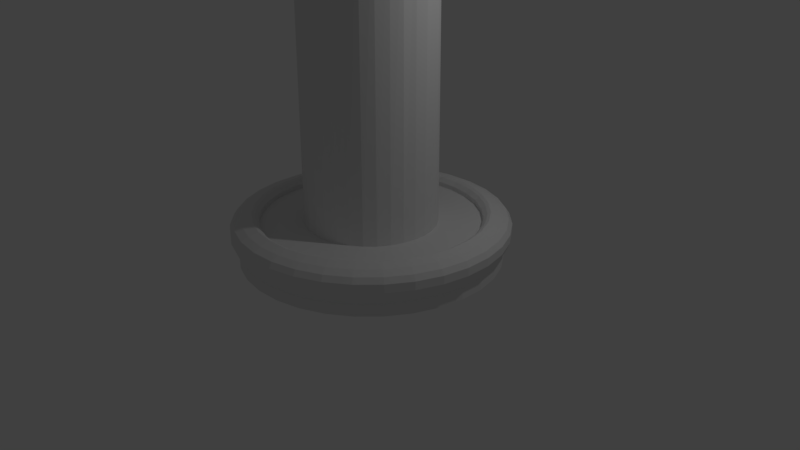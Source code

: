 # Source: Candle.blend  (saved by Blender 2.79.0; exported with 4.5.12 LTS)
import bpy
from mathutils import Matrix  # noqa: F401  (used for matrix-valued properties, if any)

bpy.ops.wm.read_factory_settings(use_empty=True)
scene = bpy.context.scene
scene.name = 'Scene'

# ---- collections
col_collection_1 = bpy.data.collections.new('Collection 1'); scene.collection.children.link(col_collection_1)

# ---- materials (node trees are filled in below, after node groups)
mat_plate = bpy.data.materials.new('Plate')
mat_plate.alpha_threshold = 0.0
mat_plate.roughness = 0.5
mat_candle = bpy.data.materials.new('Candle')
mat_candle.alpha_threshold = 0.0
mat_candle.roughness = 0.5
mat_string = bpy.data.materials.new('String')
mat_string.alpha_threshold = 0.0
mat_string.roughness = 0.5

# ---- material node trees
mat_plate.use_nodes = True; mat_plate.node_tree.nodes.clear()
_N = mat_plate.node_tree.nodes; _L = mat_plate.node_tree.links
n0 = _N.new('ShaderNodeOutputMaterial'); n0.name = 'Material Output'; n0.location = (300, 300)
n1 = _N.new('ShaderNodeBsdfDiffuse'); n1.name = 'Diffuse BSDF'; n1.location = (10, 300)
_L.new(n1.outputs[0], n0.inputs[0])
n0.is_active_output = True
mat_candle.use_nodes = True; mat_candle.node_tree.nodes.clear()
_N = mat_candle.node_tree.nodes; _L = mat_candle.node_tree.links
n0 = _N.new('ShaderNodeOutputMaterial'); n0.name = 'Material Output'; n0.location = (300, 300)
n1 = _N.new('ShaderNodeBsdfDiffuse'); n1.name = 'Diffuse BSDF'; n1.location = (10, 300)
_L.new(n1.outputs[0], n0.inputs[0])
n0.is_active_output = True
mat_string.use_nodes = True; mat_string.node_tree.nodes.clear()
_N = mat_string.node_tree.nodes; _L = mat_string.node_tree.links
n0 = _N.new('ShaderNodeOutputMaterial'); n0.name = 'Material Output'; n0.location = (300, 300)
n1 = _N.new('ShaderNodeBsdfDiffuse'); n1.name = 'Diffuse BSDF'; n1.location = (10, 300)
_L.new(n1.outputs[0], n0.inputs[0])
n0.is_active_output = True

# ---- world
world_world = bpy.data.worlds.new('World'); scene.world = world_world
world_world.color = (0.05088, 0.05088, 0.05088)
world_world.use_sun_shadow = False
world_world.sun_shadow_jitter_overblur = 0.0
world_world.cycles.sampling_method = 'MANUAL'

# ---- cameras
cam_camera = bpy.data.cameras.new('Camera')
cam_camera.clip_end = 100.0
cam_camera.lens = 35.0
cam_camera.sensor_width = 32.0
cam_camera.sensor_height = 18.0
cam_camera.ortho_scale = 7.314
cam_camera.dof.focus_distance = 0.0

# ---- lights
light_lamp = bpy.data.lights.new('Lamp', 'POINT')
light_lamp.transmission_factor = 0.0
light_lamp.cutoff_distance = 30.0
light_lamp.energy = 100.0
light_lamp.shadow_buffer_clip_start = 1.001
light_lamp.shadow_soft_size = 0.1
light_lamp.shadow_maximum_resolution = 0.006
light_lamp.use_absolute_resolution = True

# ---- meshes
me_cylinder = bpy.data.meshes.new('Cylinder')
me_cylinder.from_pydata([(0.0, 2.0, 0.0), (0.0, 2.0, 0.1915), (0.3902, 1.962, 0.0), (0.3902, 1.962, 0.1915), (0.7654, 1.848, 0.0), (0.7654, 1.848, 0.1915), (1.111, 1.663, 0.0), (1.111, 1.663, 0.1915), (1.414, 1.414, 0.0), (1.414, 1.414, 0.1915), (1.663, 1.111, 0.0), (1.663, 1.111, 0.1915), (1.848, 0.7654, 0.0), (1.848, 0.7654, 0.1915), (1.962, 0.3902, 0.0), (1.962, 0.3902, 0.1915), (2.0, 1.51e-07, 0.0), (2.0, 1.51e-07, 0.1915), (1.962, -0.3902, 0.0), (1.962, -0.3902, 0.1915), (1.848, -0.7654, 0.0), (1.848, -0.7654, 0.1915), (1.663, -1.111, 0.0), (1.663, -1.111, 0.1915), (1.414, -1.414, 0.0), (1.414, -1.414, 0.1915), (1.111, -1.663, 0.0), (1.111, -1.663, 0.1915), (0.7654, -1.848, 0.0), (0.7654, -1.848, 0.1915), (0.3902, -1.962, 0.0), (0.3902, -1.962, 0.1915), (-6.517e-07, -2.0, 0.0), (-6.517e-07, -2.0, 0.1915), (-0.3902, -1.962, 0.0), (-0.3902, -1.962, 0.1915), (-0.7654, -1.848, 0.0), (-0.7654, -1.848, 0.1915), (-1.111, -1.663, 0.0), (-1.111, -1.663, 0.1915), (-1.414, -1.414, 0.0), (-1.414, -1.414, 0.1915), (-1.663, -1.111, 0.0), (-1.663, -1.111, 0.1915), (-1.848, -0.7654, 0.0), (-1.848, -0.7654, 0.1915), (-1.962, -0.3902, 0.0), (-1.962, -0.3902, 0.1915), (-2.0, 1.931e-06, 0.0), (-2.0, 1.931e-06, 0.1915), (-1.962, 0.3902, 0.0), (-1.962, 0.3902, 0.1915), (-1.848, 0.7654, 0.0), (-1.848, 0.7654, 0.1915), (-1.663, 1.111, 0.0), (-1.663, 1.111, 0.1915), (-1.414, 1.414, 0.0), (-1.414, 1.414, 0.1915), (-1.111, 1.663, 0.0), (-1.111, 1.663, 0.1915), (-0.7654, 1.848, 0.0), (-0.7654, 1.848, 0.1915), (-0.3902, 1.962, 0.0), (-0.3902, 1.962, 0.1915), (0.4013, 2.018, 0.2866), (-6.468e-09, 2.057, 0.2866), (0.7872, 1.901, 0.2866), (1.143, 1.71, 0.2866), (1.455, 1.455, 0.2866), (1.71, 1.143, 0.2866), (1.901, 0.7872, 0.2866), (2.018, 0.4013, 0.2866), (2.057, 1.39e-07, 0.2866), (2.018, -0.4013, 0.2866), (1.901, -0.7872, 0.2866), (1.71, -1.143, 0.2866), (1.455, -1.455, 0.2866), (1.143, -1.71, 0.2866), (0.7872, -1.901, 0.2866), (0.4013, -2.018, 0.2866), (-6.768e-07, -2.057, 0.2866), (-0.4013, -2.018, 0.2866), (-0.7872, -1.901, 0.2866), (-1.143, -1.71, 0.2866), (-1.455, -1.455, 0.2866), (-1.71, -1.143, 0.2866), (-1.901, -0.7872, 0.2866), (-2.018, -0.4013, 0.2866), (-2.057, 1.97e-06, 0.2866), (-2.018, 0.4013, 0.2866), (-1.901, 0.7872, 0.2866), (-1.71, 1.143, 0.2866), (-1.455, 1.455, 0.2866), (-1.143, 1.71, 0.2866), (-0.7872, 1.901, 0.2866), (-0.4013, 2.018, 0.2866), (0.4106, 2.064, 0.4054), (-1.224e-08, 2.105, 0.4054), (0.8054, 1.944, 0.4054), (1.169, 1.75, 0.4054), (1.488, 1.488, 0.4054), (1.75, 1.169, 0.4054), (1.944, 0.8054, 0.4054), (2.064, 0.4106, 0.4054), (2.105, 1.279e-07, 0.4054), (2.064, -0.4106, 0.4054), (1.944, -0.8054, 0.4054), (1.75, -1.169, 0.4054), (1.488, -1.488, 0.4054), (1.169, -1.75, 0.4054), (0.8054, -1.944, 0.4054), (0.4106, -2.064, 0.4054), (-6.98e-07, -2.105, 0.4054), (-0.4106, -2.064, 0.4054), (-0.8054, -1.944, 0.4054), (-1.169, -1.75, 0.4054), (-1.488, -1.488, 0.4054), (-1.75, -1.169, 0.4054), (-1.944, -0.8054, 0.4054), (-2.064, -0.4106, 0.4054), (-2.105, 2.001e-06, 0.4054), (-2.064, 0.4106, 0.4054), (-1.944, 0.8054, 0.4054), (-1.75, 1.169, 0.4054), (-1.488, 1.488, 0.4054), (-1.169, 1.75, 0.4054), (-0.8054, 1.944, 0.4054), (-0.4106, 2.064, 0.4054), (0.4106, 2.064, 0.5322), (-1.32e-08, 2.105, 0.5322), (0.8054, 1.944, 0.5322), (1.169, 1.75, 0.5322), (1.488, 1.488, 0.5322), (1.75, 1.169, 0.5322), (1.944, 0.8054, 0.5322), (2.064, 0.4106, 0.5322), (2.105, 1.279e-07, 0.5322), (2.064, -0.4106, 0.5322), (1.944, -0.8054, 0.5322), (1.75, -1.169, 0.5322), (1.488, -1.488, 0.5322), (1.169, -1.75, 0.5322), (0.8054, -1.944, 0.5322), (0.4106, -2.064, 0.5322), (-6.99e-07, -2.105, 0.5322), (-0.4106, -2.064, 0.5322), (-0.8054, -1.944, 0.5322), (-1.169, -1.75, 0.5322), (-1.488, -1.488, 0.5322), (-1.75, -1.169, 0.5322), (-1.944, -0.8054, 0.5322), (-2.064, -0.4106, 0.5322), (-2.105, 2.001e-06, 0.5322), (-2.064, 0.4106, 0.5322), (-1.944, 0.8054, 0.5322), (-1.75, 1.169, 0.5322), (-1.488, 1.488, 0.5322), (-1.169, 1.75, 0.5322), (-0.8054, 1.944, 0.5322), (-0.4106, 2.064, 0.5322), (0.3998, 2.01, 0.6114), (-5.888e-09, 2.05, 0.6114), (0.7843, 1.894, 0.6114), (1.139, 1.704, 0.6114), (1.449, 1.449, 0.6114), (1.704, 1.139, 0.6114), (1.894, 0.7843, 0.6114), (2.01, 0.3998, 0.6114), (2.05, 1.412e-07, 0.6114), (2.01, -0.3998, 0.6114), (1.894, -0.7843, 0.6114), (1.704, -1.139, 0.6114), (1.449, -1.449, 0.6114), (1.139, -1.704, 0.6114), (0.7843, -1.894, 0.6114), (0.3998, -2.01, 0.6114), (-6.737e-07, -2.05, 0.6114), (-0.3999, -2.01, 0.6114), (-0.7843, -1.894, 0.6114), (-1.139, -1.704, 0.6114), (-1.449, -1.449, 0.6114), (-1.704, -1.139, 0.6114), (-1.894, -0.7843, 0.6114), (-2.01, -0.3998, 0.6114), (-2.05, 1.965e-06, 0.6114), (-2.01, 0.3999, 0.6114), (-1.894, 0.7843, 0.6114), (-1.704, 1.139, 0.6114), (-1.449, 1.449, 0.6114), (-1.139, 1.704, 0.6114), (-0.7843, 1.894, 0.6114), (-0.3998, 2.01, 0.6114), (0.3779, 1.9, 0.6669), (8.257e-10, 1.937, 0.6669), (0.7413, 1.79, 0.6669), (1.076, 1.611, 0.6669), (1.37, 1.37, 0.6669), (1.611, 1.076, 0.6669), (1.79, 0.7413, 0.6669), (1.9, 0.3779, 0.6669), (1.937, 1.641e-07, 0.6669), (1.9, -0.3779, 0.6669), (1.79, -0.7413, 0.6669), (1.611, -1.076, 0.6669), (1.37, -1.37, 0.6669), (1.076, -1.611, 0.6669), (0.7413, -1.79, 0.6669), (0.3779, -1.9, 0.6669), (-6.304e-07, -1.937, 0.6669), (-0.3779, -1.9, 0.6669), (-0.7413, -1.79, 0.6669), (-1.076, -1.611, 0.6669), (-1.37, -1.37, 0.6669), (-1.611, -1.076, 0.6669), (-1.79, -0.7413, 0.6669), (-1.9, -0.3779, 0.6669), (-1.937, 1.888e-06, 0.6669), (-1.9, 0.3779, 0.6669), (-1.79, 0.7413, 0.6669), (-1.611, 1.076, 0.6669), (-1.37, 1.37, 0.6669), (-1.076, 1.611, 0.6669), (-0.7413, 1.79, 0.6669), (-0.3779, 1.9, 0.6669), (0.3474, 1.746, 0.7065), (1.589e-08, 1.781, 0.7065), (0.6814, 1.645, 0.7065), (0.9892, 1.48, 0.7065), (1.259, 1.259, 0.7065), (1.48, 0.9892, 0.7065), (1.645, 0.6814, 0.7065), (1.746, 0.3474, 0.7065), (1.781, 2.035e-07, 0.7065), (1.746, -0.3474, 0.7065), (1.645, -0.6814, 0.7065), (1.48, -0.9892, 0.7065), (1.259, -1.259, 0.7065), (0.9892, -1.48, 0.7065), (0.6814, -1.645, 0.7065), (0.3474, -1.746, 0.7065), (-5.643e-07, -1.781, 0.7065), (-0.3474, -1.746, 0.7065), (-0.6814, -1.645, 0.7065), (-0.9892, -1.48, 0.7065), (-1.259, -1.259, 0.7065), (-1.48, -0.9892, 0.7065), (-1.645, -0.6814, 0.7065), (-1.746, -0.3474, 0.7065), (-1.781, 1.788e-06, 0.7065), (-1.746, 0.3474, 0.7065), (-1.645, 0.6814, 0.7065), (-1.48, 0.9892, 0.7065), (-1.259, 1.259, 0.7065), (-0.9892, 1.48, 0.7065), (-0.6814, 1.645, 0.7065), (-0.3474, 1.746, 0.7065), (0.3377, 1.698, 0.681), (1.927e-08, 1.731, 0.681), (0.6625, 1.599, 0.681), (0.9618, 1.439, 0.681), (1.224, 1.224, 0.681), (1.439, 0.9618, 0.681), (1.599, 0.6625, 0.681), (1.698, 0.3377, 0.681), (1.731, 2.15e-07, 0.681), (1.698, -0.3377, 0.681), (1.599, -0.6625, 0.681), (1.439, -0.9618, 0.681), (1.224, -1.224, 0.681), (0.9618, -1.439, 0.681), (0.6625, -1.599, 0.681), (0.3377, -1.698, 0.681), (-5.448e-07, -1.731, 0.681), (-0.3377, -1.698, 0.681), (-0.6625, -1.599, 0.681), (-0.9618, -1.439, 0.681), (-1.224, -1.224, 0.681), (-1.439, -0.9618, 0.681), (-1.599, -0.6625, 0.681), (-1.698, -0.3377, 0.681), (-1.731, 1.756e-06, 0.681), (-1.698, 0.3377, 0.681), (-1.599, 0.6625, 0.681), (-1.439, 0.9618, 0.681), (-1.224, 1.224, 0.681), (-0.9618, 1.439, 0.681), (-0.6625, 1.599, 0.681), (-0.3377, 1.698, 0.681), (0.3266, 1.642, 0.6176), (2.626e-08, 1.674, 0.6176), (0.6407, 1.547, 0.6176), (0.9301, 1.392, 0.6176), (1.184, 1.184, 0.6176), (1.392, 0.9301, 0.6176), (1.547, 0.6407, 0.6176), (1.642, 0.3266, 0.6176), (1.674, 2.296e-07, 0.6176), (1.642, -0.3266, 0.6176), (1.547, -0.6407, 0.6176), (1.392, -0.9301, 0.6176), (1.184, -1.184, 0.6176), (0.9301, -1.392, 0.6176), (0.6407, -1.547, 0.6176), (0.3266, -1.642, 0.6176), (-5.192e-07, -1.674, 0.6176), (-0.3266, -1.642, 0.6176), (-0.6407, -1.547, 0.6176), (-0.9301, -1.392, 0.6176), (-1.184, -1.184, 0.6176), (-1.392, -0.9301, 0.6176), (-1.547, -0.6407, 0.6176), (-1.642, -0.3266, 0.6176), (-1.674, 1.72e-06, 0.6176), (-1.642, 0.3266, 0.6176), (-1.547, 0.6407, 0.6176), (-1.392, 0.9301, 0.6176), (-1.184, 1.184, 0.6176), (-0.9301, 1.392, 0.6176), (-0.6407, 1.547, 0.6176), (-0.3266, 1.642, 0.6176), (0.3266, 1.642, 0.5463), (2.516e-08, 1.674, 0.5463), (0.6407, 1.547, 0.5463), (0.9301, 1.392, 0.5463), (1.184, 1.184, 0.5463), (1.392, 0.9301, 0.5463), (1.547, 0.6407, 0.5463), (1.642, 0.3266, 0.5463), (1.674, 2.296e-07, 0.5463), (1.642, -0.3266, 0.5463), (1.547, -0.6407, 0.5463), (1.392, -0.9301, 0.5463), (1.184, -1.184, 0.5463), (0.9301, -1.392, 0.5463), (0.6407, -1.547, 0.5463), (0.3266, -1.642, 0.5463), (-5.203e-07, -1.674, 0.5463), (-0.3266, -1.642, 0.5463), (-0.6407, -1.547, 0.5463), (-0.9301, -1.392, 0.5463), (-1.184, -1.184, 0.5463), (-1.392, -0.9301, 0.5463), (-1.547, -0.6407, 0.5463), (-1.642, -0.3266, 0.5463), (-1.674, 1.72e-06, 0.5463), (-1.642, 0.3266, 0.5463), (-1.547, 0.6407, 0.5463), (-1.392, 0.9301, 0.5463), (-1.184, 1.184, 0.5463), (-0.9301, 1.392, 0.5463), (-0.6407, 1.547, 0.5463), (-0.3266, 1.642, 0.5463), (0.1962, 0.9861, 0.5463), (9.063e-08, 1.005, 0.5463), (0.3848, 0.9289, 0.5463), (0.5586, 0.836, 0.5463), (0.711, 0.711, 0.5463), (0.836, 0.5586, 0.5463), (0.9289, 0.3848, 0.5463), (0.9861, 0.1962, 0.5463), (1.005, 3.938e-07, 0.5463), (0.9861, -0.1962, 0.5463), (0.9289, -0.3848, 0.5463), (0.836, -0.5586, 0.5463), (0.711, -0.711, 0.5463), (0.5586, -0.836, 0.5463), (0.3848, -0.9289, 0.5463), (0.1962, -0.9861, 0.5463), (-2.37e-07, -1.005, 0.5463), (-0.1962, -0.9861, 0.5463), (-0.3848, -0.9289, 0.5463), (-0.5586, -0.836, 0.5463), (-0.711, -0.711, 0.5463), (-0.836, -0.5586, 0.5463), (-0.9289, -0.3848, 0.5463), (-0.9861, -0.1962, 0.5463), (-1.005, 1.289e-06, 0.5463), (-0.9861, 0.1962, 0.5463), (-0.9289, 0.3848, 0.5463), (-0.836, 0.5586, 0.5463), (-0.711, 0.711, 0.5463), (-0.5586, 0.836, 0.5463), (-0.3848, 0.9289, 0.5463), (-0.1962, 0.9861, 0.5463), (0.2118, 0.9652, 5.905), (0.01122, 0.9727, 5.915), (0.3912, 0.9135, 5.901), (0.5408, 0.8481, 5.904), (0.6772, 0.7195, 5.904), (0.7957, 0.5513, 5.912), (0.8994, 0.3782, 5.896), (0.9722, 0.1953, 5.911), (1.006, 0.003783, 5.88), (0.983, -0.2025, 5.697), (0.9317, -0.4036, 5.58), (0.8399, -0.5598, 5.547), (0.7134, -0.7079, 5.582), (0.5574, -0.8273, 5.709), (0.372, -0.9158, 5.892), (0.1897, -0.9953, 5.893), (0.006787, -1.022, 5.898), (-0.18, -0.9904, 5.916), (-0.3866, -0.928, 5.911), (-0.5643, -0.8333, 5.708), (-0.703, -0.7015, 5.568), (-0.8262, -0.5475, 4.575), (-0.9157, -0.3769, 4.58), (-0.9629, -0.2087, 5.677), (-0.9758, -0.02576, 5.849), (-0.9755, 0.1848, 5.919), (-0.9286, 0.3752, 5.92), (-0.8467, 0.5403, 5.922), (-0.7081, 0.6908, 5.921), (-0.5363, 0.8223, 5.919), (-0.3715, 0.9114, 5.909), (-0.1948, 0.9539, 5.903), (0.2208, 0.9703, 7.383), (0.02324, 0.9943, 7.395), (0.3907, 0.9117, 7.384), (0.5504, 0.8423, 7.394), (0.6891, 0.7094, 7.396), (0.8043, 0.5473, 7.393), (0.9038, 0.3717, 7.377), (0.9717, 0.1911, 7.387), (0.9891, 0.006112, 7.383), (0.9737, -0.191, 7.388), (0.8995, -0.3668, 7.361), (0.8084, -0.5335, 7.368), (0.7211, -0.702, 7.419), (0.5539, -0.8213, 7.426), (0.3565, -0.9069, 7.411), (0.1784, -0.9758, 7.412), (0.007446, -1.007, 7.408), (-0.1625, -0.9811, 7.417), (-0.354, -0.922, 7.424), (-0.5434, -0.8305, 7.418), (-0.6857, -0.7108, 7.387), (-0.7493, -0.6366, 7.34), (-0.9321, -0.2906, 7.364), (-0.9537, -0.1927, 7.392), (-0.968, -0.007298, 7.382), (-0.9732, 0.1933, 7.399), (-0.9209, 0.3767, 7.396), (-0.8305, 0.5412, 7.388), (-0.6929, 0.685, 7.399), (-0.5213, 0.8221, 7.413), (-0.3494, 0.9164, 7.396), (-0.1737, 0.9663, 7.383), (0.2063, 0.9132, 7.614), (0.0003099, 0.9443, 7.618), (0.3742, 0.8712, 7.614), (0.5366, 0.8089, 7.608), (0.6783, 0.6838, 7.624), (0.801, 0.5391, 7.618), (0.8864, 0.3667, 7.596), (0.94, 0.1781, 7.592), (0.9589, 0.004702, 7.617), (0.9262, -0.1871, 7.622), (0.8428, -0.3526, 7.629), (0.76, -0.5006, 7.63), (0.6528, -0.6558, 7.63), (0.5045, -0.7786, 7.642), (0.3458, -0.8703, 7.631), (0.1866, -0.9223, 7.631), (0.006729, -0.9591, 7.617), (-0.1631, -0.9358, 7.619), (-0.3268, -0.8731, 7.631), (-0.5125, -0.7913, 7.623), (-0.6762, -0.6852, 7.603), (-0.7564, -0.5197, 7.604), (-0.8349, -0.3567, 7.61), (-0.9006, -0.2106, 7.625), (-0.9261, -0.01567, 7.626), (-0.9177, 0.1885, 7.622), (-0.8681, 0.3708, 7.618), (-0.7797, 0.545, 7.613), (-0.6578, 0.6763, 7.626), (-0.5152, 0.7905, 7.629), (-0.352, 0.8768, 7.621), (-0.1845, 0.9228, 7.615), (0.177, 0.7958, 7.674), (-0.01171, 0.825, 7.67), (0.3292, 0.7575, 7.672), (0.4669, 0.7018, 7.649), (0.5987, 0.5866, 7.671), (0.7095, 0.4551, 7.681), (0.7862, 0.3192, 7.669), (0.8393, 0.1673, 7.658), (0.8451, 0.01257, 7.666), (0.8213, -0.155, 7.67), (0.7636, -0.3275, 7.688), (0.6821, -0.4634, 7.676), (0.5787, -0.5904, 7.661), (0.46, -0.701, 7.663), (0.3374, -0.78, 7.665), (0.1866, -0.8152, 7.68), (-0.006302, -0.8473, 7.669), (-0.1708, -0.8503, 7.659), (-0.3151, -0.8097, 7.67), (-0.4586, -0.7328, 7.669), (-0.5974, -0.6127, 7.655), (-0.7184, -0.4766, 7.669), (-0.7853, -0.3249, 7.669), (-0.8202, -0.1778, 7.671), (-0.8375, -0.005156, 7.671), (-0.8224, 0.1604, 7.665), (-0.7755, 0.3194, 7.669), (-0.6986, 0.4737, 7.685), (-0.5784, 0.602, 7.706), (-0.4546, 0.6993, 7.696), (-0.3164, 0.7789, 7.688), (-0.173, 0.8192, 7.677), (0.1764, 0.7374, 7.69), (0.00223, 0.7539, 7.681), (0.3058, 0.6906, 7.686), (0.4153, 0.6311, 7.66), (0.5382, 0.5351, 7.664), (0.62, 0.4128, 7.677), (0.6915, 0.2904, 7.684), (0.7497, 0.159, 7.691), (0.757, 0.01529, 7.691), (0.7396, -0.1342, 7.68), (0.6911, -0.2926, 7.697), (0.606, -0.4228, 7.686), (0.5232, -0.5208, 7.677), (0.4202, -0.6195, 7.677), (0.294, -0.6948, 7.684), (0.1437, -0.7361, 7.704), (-0.02992, -0.7573, 7.7), (-0.1704, -0.7753, 7.688), (-0.3062, -0.7563, 7.693), (-0.4209, -0.6819, 7.698), (-0.5389, -0.5544, 7.671), (-0.624, -0.4163, 7.679), (-0.6859, -0.2827, 7.691), (-0.7417, -0.1507, 7.688), (-0.7532, -0.002458, 7.686), (-0.736, 0.1428, 7.682), (-0.6965, 0.2851, 7.684), (-0.6423, 0.4138, 7.702), (-0.5295, 0.5374, 7.711), (-0.4124, 0.6248, 7.697), (-0.2853, 0.695, 7.685), (-0.149, 0.7378, 7.676), (0.1544, 0.7181, 7.664), (0.00423, 0.7263, 7.666), (0.2632, 0.6758, 7.656), (0.3809, 0.5943, 7.64), (0.5236, 0.4942, 7.658), (0.6029, 0.3938, 7.675), (0.6608, 0.2861, 7.678), (0.7056, 0.1596, 7.687), (0.7067, 0.01776, 7.687), (0.6959, -0.1257, 7.672), (0.6745, -0.275, 7.692), (0.5991, -0.4021, 7.689), (0.512, -0.4922, 7.686), (0.3957, -0.5853, 7.678), (0.2597, -0.6545, 7.678), (0.1274, -0.6962, 7.701), (-0.02125, -0.7045, 7.699), (-0.1619, -0.7155, 7.684), (-0.2951, -0.7037, 7.678), (-0.4027, -0.6377, 7.681), (-0.5196, -0.524, 7.654), (-0.5879, -0.3988, 7.662), (-0.662, -0.2791, 7.673), (-0.728, -0.1446, 7.673), (-0.7182, 0.001308, 7.668), (-0.6909, 0.1397, 7.675), (-0.6557, 0.2802, 7.67), (-0.6065, 0.3929, 7.668), (-0.5051, 0.4933, 7.667), (-0.3972, 0.5741, 7.664), (-0.2726, 0.6445, 7.658), (-0.1343, 0.6944, 7.657), (0.1419, 0.6725, 7.604), (0.01061, 0.6781, 7.61), (0.247, 0.6403, 7.613), (0.3602, 0.5617, 7.624), (0.4906, 0.4657, 7.654), (0.5756, 0.3805, 7.663), (0.6263, 0.2769, 7.643), (0.6564, 0.1453, 7.635), (0.6526, 0.008875, 7.632), (0.6441, -0.1236, 7.623), (0.6367, -0.2678, 7.642), (0.5864, -0.3997, 7.646), (0.5079, -0.4943, 7.643), (0.3912, -0.5725, 7.635), (0.2612, -0.6254, 7.634), (0.1395, -0.66, 7.646), (-0.003774, -0.6708, 7.643), (-0.1518, -0.6753, 7.636), (-0.2768, -0.6518, 7.635), (-0.3764, -0.5872, 7.633), (-0.4826, -0.4931, 7.612), (-0.5584, -0.3866, 7.621), (-0.6433, -0.2765, 7.637), (-0.7008, -0.1371, 7.638), (-0.6831, 0.00821, 7.626), (-0.6572, 0.1367, 7.64), (-0.6365, 0.2712, 7.638), (-0.5926, 0.3837, 7.625), (-0.4942, 0.4684, 7.619), (-0.3752, 0.5347, 7.62), (-0.2429, 0.5965, 7.614), (-0.1115, 0.6455, 7.612), (0.006901, 0.03655, 7.629), (-0.001079, 0.03689, 7.63), (0.01328, 0.03459, 7.63), (0.02016, 0.02982, 7.631), (0.02809, 0.02398, 7.632), (0.03325, 0.0188, 7.633), (0.03633, 0.01251, 7.632), (0.03816, 0.004512, 7.631), (0.03793, -0.003775, 7.631), (0.03741, -0.01183, 7.631), (0.03697, -0.02059, 7.632), (0.03391, -0.0286, 7.632), (0.02914, -0.03435, 7.632), (0.02205, -0.0391, 7.631), (0.01415, -0.04231, 7.631), (0.006751, -0.04442, 7.632), (-0.001953, -0.04507, 7.632), (-0.01095, -0.04535, 7.631), (-0.01854, -0.04392, 7.631), (-0.02459, -0.04, 7.631), (-0.03105, -0.03428, 7.63), (-0.03566, -0.02781, 7.63), (-0.04082, -0.02112, 7.631), (-0.0443, -0.01264, 7.631), (-0.04323, -0.003816, 7.631), (-0.04166, 0.003991, 7.632), (-0.0404, 0.01217, 7.632), (-0.03773, 0.019, 7.631), (-0.03176, 0.02415, 7.63), (-0.02452, 0.02817, 7.63), (-0.01649, 0.03193, 7.63), (-0.0085, 0.03491, 7.63), (-0.00286, 0.02472, 7.761), (-0.008246, 0.02495, 7.761), (0.001448, 0.0234, 7.761), (0.006091, 0.02018, 7.762), (0.01144, 0.01624, 7.763), (0.01492, 0.01275, 7.763), (0.01701, 0.008498, 7.762), (0.01824, 0.003098, 7.762), (0.01809, -0.002495, 7.762), (0.01773, -0.00793, 7.762), (0.01743, -0.01384, 7.762), (0.01537, -0.01925, 7.762), (0.01215, -0.02313, 7.762), (0.007364, -0.02634, 7.762), (0.002032, -0.02851, 7.762), (-0.002962, -0.02993, 7.762), (-0.008836, -0.03037, 7.762), (-0.01491, -0.03055, 7.762), (-0.02004, -0.02959, 7.762), (-0.02412, -0.02694, 7.762), (-0.02847, -0.02308, 7.761), (-0.03158, -0.01872, 7.761), (-0.03507, -0.0142, 7.762), (-0.03742, -0.008481, 7.762), (-0.0367, -0.002523, 7.762), (-0.03563, 0.002746, 7.762), (-0.03479, 0.008265, 7.762), (-0.03299, 0.01288, 7.762), (-0.02895, 0.01635, 7.761), (-0.02407, 0.01907, 7.761), (-0.01865, 0.0216, 7.761), (-0.01326, 0.02362, 7.761), (0.005104, 0.02172, 7.821), (0.0004391, 0.02192, 7.822), (0.008835, 0.02057, 7.822), (0.01286, 0.01778, 7.822), (0.01749, 0.01437, 7.823), (0.02051, 0.01134, 7.823), (0.02231, 0.007666, 7.823), (0.02338, 0.00299, 7.822), (0.02324, -0.001855, 7.822), (0.02294, -0.006561, 7.822), (0.02268, -0.01168, 7.823), (0.02089, -0.01637, 7.823), (0.0181, -0.01973, 7.823), (0.01396, -0.02251, 7.822), (0.00934, -0.02438, 7.822), (0.005016, -0.02561, 7.823), (-7.19e-05, -0.026, 7.823), (-0.005328, -0.02615, 7.823), (-0.009771, -0.02532, 7.823), (-0.01331, -0.02303, 7.822), (-0.01708, -0.01968, 7.822), (-0.01977, -0.0159, 7.822), (-0.02279, -0.01199, 7.823), (-0.02483, -0.007038, 7.823), (-0.0242, -0.001878, 7.822), (-0.02328, 0.002685, 7.823), (-0.02255, 0.007464, 7.823), (-0.02099, 0.01146, 7.822), (-0.01749, 0.01447, 7.822), (-0.01326, 0.01682, 7.822), (-0.008567, 0.01902, 7.822), (-0.003899, 0.02076, 7.822), (0.01369, 0.02121, 7.869), (0.009229, 0.0214, 7.869), (0.01725, 0.02012, 7.869), (0.02109, 0.01745, 7.87), (0.02552, 0.0142, 7.871), (0.02841, 0.0113, 7.871), (0.03013, 0.007787, 7.871), (0.03115, 0.003318, 7.87), (0.03102, -0.001311, 7.87), (0.03073, -0.005809, 7.87), (0.03048, -0.0107, 7.87), (0.02877, -0.01518, 7.871), (0.02611, -0.01839, 7.87), (0.02215, -0.02105, 7.87), (0.01774, -0.02284, 7.87), (0.0136, -0.02402, 7.871), (0.00874, -0.02438, 7.871), (0.003717, -0.02453, 7.87), (-0.000528, -0.02374, 7.87), (-0.003908, -0.02155, 7.87), (-0.007511, -0.01835, 7.869), (-0.01009, -0.01474, 7.87), (-0.01297, -0.011, 7.87), (-0.01492, -0.006265, 7.87), (-0.01432, -0.001334, 7.87), (-0.01344, 0.003027, 7.87), (-0.01274, 0.007594, 7.87), (-0.01125, 0.01141, 7.87), (-0.007908, 0.01429, 7.87), (-0.003867, 0.01654, 7.87), (0.000622, 0.01863, 7.87), (0.005083, 0.0203, 7.869), (0.02636, 0.03213, 7.977), (0.02137, 0.03234, 7.978), (0.03035, 0.03091, 7.978), (0.03465, 0.02792, 7.978), (0.03961, 0.02427, 7.979), (0.04284, 0.02103, 7.98), (0.04477, 0.01709, 7.979), (0.04591, 0.01209, 7.979), (0.04577, 0.006907, 7.978), (0.04544, 0.001871, 7.978), (0.04517, -0.003608, 7.979), (0.04325, -0.008623, 7.979), (0.04027, -0.01222, 7.979), (0.03583, -0.01519, 7.979), (0.03089, -0.0172, 7.978), (0.02627, -0.01852, 7.979), (0.02082, -0.01892, 7.979), (0.0152, -0.0191, 7.979), (0.01044, -0.0182, 7.979), (0.006659, -0.01575, 7.978), (0.002624, -0.01217, 7.978), (-0.0002591, -0.008126, 7.978), (-0.003487, -0.003941, 7.979), (-0.005669, 0.00136, 7.979), (-0.004998, 0.006881, 7.978), (-0.004013, 0.01176, 7.979), (-0.003229, 0.01688, 7.979), (-0.001557, 0.02115, 7.978), (0.00218, 0.02437, 7.978), (0.006704, 0.02689, 7.978), (0.01173, 0.02924, 7.978), (0.01673, 0.0311, 7.978), (0.01189, 0.02238, 8.051), (0.007619, 0.02256, 8.051), (0.0153, 0.02133, 8.051), (0.01898, 0.01878, 8.051), (0.02322, 0.01566, 8.052), (0.02598, 0.01289, 8.053), (0.02763, 0.009525, 8.052), (0.0286, 0.005247, 8.052), (0.02848, 0.0008154, 8.052), (0.0282, -0.00349, 8.051), (0.02796, -0.008173, 8.052), (0.02633, -0.01246, 8.052), (0.02378, -0.01554, 8.052), (0.01999, -0.01808, 8.052), (0.01576, -0.01979, 8.052), (0.01181, -0.02092, 8.052), (0.007152, -0.02127, 8.052), (0.002344, -0.02141, 8.052), (-0.00172, -0.02065, 8.052), (-0.004955, -0.01855, 8.052), (-0.008405, -0.0155, 8.051), (-0.01087, -0.01204, 8.051), (-0.01363, -0.008458, 8.052), (-0.01549, -0.003926, 8.052), (-0.01492, 0.0007938, 8.052), (-0.01408, 0.004968, 8.052), (-0.01341, 0.00934, 8.052), (-0.01198, 0.01299, 8.051), (-0.008784, 0.01575, 8.051), (-0.004916, 0.0179, 8.051), (-0.0006193, 0.01991, 8.051), (0.003651, 0.0215, 8.051), (-1.059, -0.5621, 6.147), (-1.046, -0.5751, 6.147), (-0.9241, -0.4729, 7.265), (-0.9015, -0.5161, 7.263), (-0.8783, -0.4778, 7.497), (-0.8711, -0.4891, 7.494), (-0.841, -0.4152, 7.566), (-0.862, -0.4429, 7.542), (-0.8729, -0.4581, 7.521), (-0.8776, -0.4691, 7.506), (-0.8634, -0.4912, 7.503), (-0.8539, -0.4925, 7.516), (-0.8398, -0.4933, 7.538), (-0.8132, -0.4973, 7.568), (-0.9197, -0.3361, 7.333), (-0.9126, -0.3691, 7.304), (-0.9102, -0.4005, 7.28), (-0.9156, -0.432, 7.268), (-0.8619, -0.5349, 7.259), (-0.8304, -0.5523, 7.263), (-0.8043, -0.5748, 7.278), (-0.7791, -0.6035, 7.305), (-0.9166, -0.4235, 5.6), (-0.9689, -0.4689, 5.869), (-1.034, -0.519, 6.006), (-1.062, -0.552, 6.097), (-1.035, -0.5787, 6.098), (-0.9983, -0.5616, 6.007), (-0.9337, -0.5257, 5.867), (-0.8736, -0.5078, 5.593), (0.3912, 0.9133, 6.036), (0.3911, 0.9131, 6.17), (0.3911, 0.913, 6.305), (0.391, 0.9128, 6.44), (0.391, 0.9127, 6.575), (0.391, 0.9125, 6.71), (0.3909, 0.9124, 6.845), (0.3909, 0.9122, 6.98), (0.3908, 0.9121, 7.114), (0.3908, 0.9119, 7.249), (0.5496, 0.8429, 7.259), (0.5487, 0.8434, 7.123), (0.5478, 0.8439, 6.988), (0.5469, 0.8444, 6.852), (0.546, 0.845, 6.717), (0.5452, 0.8455, 6.581), (0.5443, 0.846, 6.446), (0.5434, 0.8465, 6.31), (0.5425, 0.847, 6.175), (0.5416, 0.8476, 6.039), (-0.5349, 0.8223, 6.055), (-0.5335, 0.8223, 6.191), (-0.5322, 0.8223, 6.327), (-0.5308, 0.8223, 6.462), (-0.5295, 0.8222, 6.598), (-0.5281, 0.8222, 6.734), (-0.5268, 0.8222, 6.87), (-0.5254, 0.8222, 7.006), (-0.524, 0.8221, 7.141), (-0.5227, 0.8221, 7.277), (-0.3515, 0.9159, 7.261), (-0.3535, 0.9155, 7.126), (-0.3555, 0.915, 6.991), (-0.3575, 0.9146, 6.855), (-0.3595, 0.9141, 6.72), (-0.3615, 0.9137, 6.585), (-0.3635, 0.9132, 6.45), (-0.3655, 0.9128, 6.314), (-0.3675, 0.9123, 6.179), (-0.3695, 0.9118, 6.044), (0.006847, -1.021, 6.035), (0.006907, -1.019, 6.173), (0.006967, -1.018, 6.31), (0.007027, -1.017, 6.447), (0.007086, -1.015, 6.584), (0.007146, -1.014, 6.722), (0.007206, -1.013, 6.859), (0.007266, -1.011, 6.996), (0.007326, -1.01, 7.133), (0.007386, -1.008, 7.271), (-0.1641, -0.982, 7.28), (-0.1657, -0.9828, 7.144), (-0.1673, -0.9837, 7.008), (-0.1689, -0.9845, 6.871), (-0.1705, -0.9854, 6.735), (-0.172, -0.9862, 6.598), (-0.1736, -0.9871, 6.462), (-0.1752, -0.9879, 6.326), (-0.1768, -0.9887, 6.189), (-0.1784, -0.9896, 6.053), (0.688, 0.7103, 7.26), (0.6869, 0.7112, 7.125), (0.6859, 0.7122, 6.989), (0.6848, 0.7131, 6.854), (0.6837, 0.714, 6.718), (0.6826, 0.7149, 6.582), (0.6815, 0.7158, 6.447), (0.6804, 0.7167, 6.311), (0.6793, 0.7177, 6.176), (0.6782, 0.7186, 6.04), (-0.1756, 0.9651, 7.249), (-0.1775, 0.964, 7.114), (-0.1795, 0.9629, 6.979), (-0.1814, 0.9618, 6.845), (-0.1833, 0.9606, 6.71), (-0.1852, 0.9595, 6.576), (-0.1871, 0.9584, 6.441), (-0.189, 0.9573, 6.307), (-0.191, 0.9562, 6.172), (-0.1929, 0.955, 6.038), (-0.357, -0.9225, 7.288), (-0.36, -0.9231, 7.151), (-0.3629, -0.9236, 7.015), (-0.3659, -0.9242, 6.879), (-0.3689, -0.9247, 6.743), (-0.3718, -0.9253, 6.606), (-0.3748, -0.9258, 6.47), (-0.3778, -0.9264, 6.334), (-0.3806, -0.9268, 6.197), (-0.3835, -0.9272, 6.061), (0.8035, 0.5477, 7.259), (0.8027, 0.548, 7.124), (0.8019, 0.5484, 6.989), (0.8012, 0.5488, 6.855), (0.8004, 0.5491, 6.72), (0.7996, 0.5495, 6.585), (0.7988, 0.5499, 6.45), (0.7981, 0.5502, 6.316), (0.7973, 0.5506, 6.181), (0.7965, 0.551, 6.046), (0.02215, 0.9924, 7.26), (0.02105, 0.9904, 7.126), (0.01996, 0.9884, 6.991), (0.01887, 0.9865, 6.856), (0.01777, 0.9845, 6.722), (0.01668, 0.9825, 6.587), (0.01559, 0.9806, 6.453), (0.0145, 0.9786, 6.318), (0.0134, 0.9767, 6.184), (0.01231, 0.9747, 6.049), (-0.5455, -0.8309, 7.282), (-0.5476, -0.8313, 7.146), (-0.5497, -0.8317, 7.011), (-0.5518, -0.8321, 6.875), (-0.5539, -0.8325, 6.739), (-0.556, -0.8329, 6.603), (-0.558, -0.8333, 6.467), (-0.5585, -0.8331, 6.331), (-0.5579, -0.8315, 6.193), (-0.5592, -0.8308, 6.043), (0.9034, 0.3722, 7.244), (0.9033, 0.3729, 7.109), (0.903, 0.3735, 6.974), (0.9024, 0.3741, 6.84), (0.902, 0.3747, 6.705), (0.9016, 0.3753, 6.57), (0.9012, 0.3759, 6.435), (0.9008, 0.3765, 6.301), (0.9003, 0.3771, 6.166), (0.8999, 0.3777, 6.031), (-0.6873, -0.71, 7.252), (-0.6889, -0.7092, 7.117), (-0.6906, -0.7084, 6.982), (-0.6922, -0.7076, 6.847), (-0.6862, -0.7118, 6.715), (-0.6748, -0.7204, 6.584), (-0.6769, -0.7205, 6.447), (-0.6809, -0.7193, 6.306), (-0.688, -0.7134, 6.156), (-0.6931, -0.7079, 5.962), (0.972, 0.1918, 7.259), (0.9721, 0.1921, 7.124), (0.9723, 0.1924, 6.989), (0.9712, 0.1927, 6.855), (0.9707, 0.1929, 6.72), (0.9708, 0.1933, 6.585), (0.9714, 0.1937, 6.45), (0.9722, 0.1941, 6.315), (0.9725, 0.1946, 6.181), (0.9724, 0.195, 6.046), (-0.748, -0.6418, 7.231), (-0.7538, -0.6378, 7.109), (-0.7601, -0.6326, 6.978), (-0.7607, -0.6344, 6.845), (-0.7575, -0.6395, 6.711), (-0.755, -0.6428, 6.575), (-0.7551, -0.6452, 6.434), (-0.7607, -0.6414, 6.276), (-0.7719, -0.6303, 6.071), (-0.7919, -0.6022, 5.708), (1.002, 0.01028, 7.277), (1.002, 0.009527, 7.143), (1.002, 0.008829, 7.009), (1.003, 0.008165, 6.874), (1.002, 0.007378, 6.739), (1.003, 0.006835, 6.604), (1.002, 0.006161, 6.468), (0.9997, 0.005378, 6.332), (1.0, 0.004678, 6.197), (1.003, 0.004132, 6.061), (-0.9358, -0.2897, 7.257), (-0.9417, -0.2791, 7.128), (-0.9453, -0.2753, 6.996), (-0.9471, -0.2762, 6.863), (-0.9488, -0.2761, 6.727), (-0.949, -0.28, 6.591), (-0.9503, -0.2793, 6.449), (-0.9534, -0.2744, 6.285), (-0.9529, -0.2828, 6.073), (-0.9402, -0.318, 5.725), (0.9752, -0.1913, 7.264), (0.9748, -0.1916, 7.131), (0.976, -0.1928, 6.996), (0.9776, -0.1945, 6.861), (0.9789, -0.1959, 6.725), (0.9782, -0.1961, 6.591), (0.9739, -0.1937, 6.457), (0.9727, -0.191, 6.322), (0.9801, -0.1913, 6.181), (0.9822, -0.1953, 6.013), (-0.9561, -0.1981, 7.274), (-0.9575, -0.1958, 7.14), (-0.9584, -0.1967, 7.004), (-0.959, -0.1997, 6.868), (-0.9596, -0.202, 6.732), (-0.9603, -0.2006, 6.596), (-0.9613, -0.1897, 6.457), (-0.9625, -0.1765, 6.308), (-0.9624, -0.1749, 6.144), (-0.9607, -0.1902, 5.957), (0.9022, -0.3686, 7.252), (0.9061, -0.3707, 7.127), (0.9076, -0.3707, 6.994), (0.9094, -0.3715, 6.86), (0.9099, -0.3722, 6.724), (0.9087, -0.3721, 6.589), (0.9053, -0.3711, 6.453), (0.9134, -0.3719, 6.316), (0.933, -0.3763, 6.166), (0.9373, -0.3834, 5.969), (-0.9754, -0.01768, 7.272), (-0.9756, -0.01884, 7.139), (-0.9756, -0.01993, 7.003), (-0.9756, -0.02094, 6.868), (-0.9755, -0.02154, 6.732), (-0.9755, -0.02182, 6.596), (-0.975, -0.02043, 6.46), (-0.9744, -0.01783, 6.322), (-0.974, -0.01732, 6.183), (-0.9746, -0.02232, 6.044), (0.8141, -0.5398, 7.26), (0.8175, -0.5438, 7.134), (0.819, -0.5445, 7.001), (0.8212, -0.5485, 6.866), (0.8181, -0.5448, 6.729), (0.8116, -0.5374, 6.592), (0.8101, -0.5368, 6.455), (0.8164, -0.5428, 6.317), (0.8338, -0.5538, 6.171), (0.8343, -0.5539, 5.98), (-0.9731, 0.1915, 7.27), (-0.9734, 0.1909, 7.135), (-0.9739, 0.1903, 7.0), (-0.9727, 0.1888, 6.865), (-0.9722, 0.1879, 6.73), (-0.9727, 0.1874, 6.595), (-0.9736, 0.1872, 6.459), (-0.9748, 0.187, 6.324), (-0.9755, 0.1864, 6.189), (-0.9756, 0.1856, 6.054), (0.7208, -0.7028, 7.283), (0.7203, -0.7035, 7.146), (0.7198, -0.7043, 7.009), (0.7193, -0.705, 6.873), (0.7172, -0.7039, 6.736), (0.704, -0.6928, 6.596), (0.7031, -0.6936, 6.46), (0.7036, -0.696, 6.323), (0.709, -0.7021, 6.184), (0.7086, -0.7025, 6.016), (-0.9214, 0.3764, 7.263), (-0.9226, 0.3765, 7.129), (-0.9235, 0.3765, 6.994), (-0.9239, 0.3762, 6.86), (-0.9245, 0.376, 6.726), (-0.9253, 0.3759, 6.591), (-0.926, 0.3758, 6.457), (-0.9267, 0.3757, 6.323), (-0.9273, 0.3755, 6.189), (-0.9279, 0.3753, 6.054), (0.5543, -0.8219, 7.289), (0.5547, -0.8225, 7.151), (0.5552, -0.8232, 7.014), (0.5556, -0.8238, 6.877), (0.556, -0.8244, 6.739), (0.5564, -0.8251, 6.602), (0.5568, -0.8257, 6.464), (0.5561, -0.8251, 6.327), (0.5547, -0.8239, 6.188), (0.5545, -0.8239, 6.039), (-0.832, 0.5411, 7.255), (-0.8335, 0.541, 7.122), (-0.835, 0.5409, 6.988), (-0.8364, 0.5409, 6.855), (-0.8379, 0.5408, 6.722), (-0.8394, 0.5407, 6.589), (-0.8408, 0.5406, 6.455), (-0.8423, 0.5405, 6.322), (-0.8438, 0.5405, 6.189), (-0.8453, 0.5404, 6.056), (0.3579, -0.9078, 7.273), (0.3593, -0.9086, 7.136), (0.3607, -0.9094, 6.999), (0.3621, -0.9102, 6.861), (0.3635, -0.911, 6.724), (0.365, -0.9118, 6.587), (0.3664, -0.9126, 6.449), (0.3678, -0.9134, 6.312), (0.3692, -0.9141, 6.175), (0.3706, -0.9149, 6.037), (0.22, 0.9698, 7.248), (0.2192, 0.9694, 7.114), (0.2184, 0.9689, 6.98), (0.2175, 0.9684, 6.845), (0.2167, 0.968, 6.711), (0.2159, 0.9675, 6.577), (0.2151, 0.967, 6.443), (0.2143, 0.9666, 6.308), (0.2134, 0.9661, 6.174), (0.2126, 0.9656, 6.04), (-0.6942, 0.6856, 7.264), (-0.6956, 0.6861, 7.13), (-0.697, 0.6866, 6.996), (-0.6984, 0.6871, 6.861), (-0.6998, 0.6877, 6.727), (-0.7012, 0.6882, 6.592), (-0.7025, 0.6887, 6.458), (-0.7039, 0.6893, 6.324), (-0.7053, 0.6898, 6.189), (-0.7067, 0.6903, 6.055), (0.1794, -0.9776, 7.274), (0.1805, -0.9794, 7.136), (0.1815, -0.9811, 6.998), (0.1825, -0.9829, 6.859), (0.1835, -0.9847, 6.721), (0.1846, -0.9864, 6.583), (0.1856, -0.9882, 6.445), (0.1866, -0.99, 6.307), (0.1876, -0.9918, 6.169), (0.1886, -0.9935, 6.031), (-0.9286, -0.5285, 7.173), (-0.9441, -0.5335, 7.069), (-0.9438, -0.5287, 6.956), (-0.9429, -0.5252, 6.837), (-0.9497, -0.5283, 6.718), (-0.9649, -0.5405, 6.598), (-0.9799, -0.5544, 6.484), (-0.9848, -0.5512, 6.377), (-1.006, -0.5584, 6.279), (-1.029, -0.5692, 6.197), (-0.9434, -0.4745, 7.173), (-0.9555, -0.4756, 7.07), (-0.9582, -0.4767, 6.958), (-0.953, -0.4774, 6.838), (-0.9565, -0.4791, 6.717), (-0.9734, -0.4877, 6.598), (-0.9948, -0.5009, 6.484), (-1.004, -0.5108, 6.378), (-1.029, -0.5268, 6.282), (-1.049, -0.5461, 6.198), (-0.7829, -0.6052, 7.209), (-0.7879, -0.6049, 7.095), (-0.7928, -0.6039, 6.971), (-0.7945, -0.6057, 6.841), (-0.7941, -0.6081, 6.707), (-0.7955, -0.6081, 6.571), (-0.8008, -0.605, 6.43), (-0.8129, -0.5988, 6.276), (-0.8298, -0.5885, 6.094), (-0.8485, -0.5608, 5.863), (-0.8096, -0.5788, 7.187), (-0.8153, -0.5809, 7.08), (-0.8211, -0.5834, 6.963), (-0.8253, -0.5861, 6.837), (-0.8281, -0.5865, 6.707), (-0.8303, -0.5822, 6.573), (-0.8372, -0.5784, 6.437), (-0.8554, -0.5808, 6.298), (-0.8822, -0.5832, 6.147), (-0.9066, -0.5672, 5.992), (-0.8407, -0.5625, 7.174), (-0.8492, -0.5691, 7.072), (-0.8581, -0.5756, 6.959), (-0.8642, -0.5783, 6.836), (-0.869, -0.5796, 6.71), (-0.8692, -0.5734, 6.58), (-0.8741, -0.5675, 6.452), (-0.8949, -0.5709, 6.328), (-0.9293, -0.5832, 6.203), (-0.9622, -0.5822, 6.088), (-0.8809, -0.5501, 7.17), (-0.8947, -0.5591, 7.068), (-0.9049, -0.5627, 6.957), (-0.9094, -0.5615, 6.837), (-0.9164, -0.5655, 6.715), (-0.9243, -0.5764, 6.591), (-0.9291, -0.5798, 6.47), (-0.9419, -0.5697, 6.358), (-0.9715, -0.577, 6.251), (-1.003, -0.5831, 6.158), (-0.9483, -0.3764, 5.869), (-0.9608, -0.347, 6.101), (-0.9545, -0.3337, 6.287), (-0.948, -0.3295, 6.444), (-0.9462, -0.3257, 6.586), (-0.9445, -0.3229, 6.722), (-0.9416, -0.3234, 6.856), (-0.9379, -0.3239, 6.986), (-0.9325, -0.328, 7.112), (-0.9253, -0.3352, 7.232), (-0.9944, -0.4237, 5.997), (-0.9925, -0.3933, 6.156), (-0.9663, -0.3766, 6.307), (-0.95, -0.3682, 6.448), (-0.9461, -0.3637, 6.584), (-0.9429, -0.3616, 6.719), (-0.9394, -0.3614, 6.85), (-0.9338, -0.3625, 6.977), (-0.9276, -0.365, 7.098), (-0.9216, -0.3685, 7.208), (-1.041, -0.4723, 6.091), (-1.028, -0.4382, 6.213), (-0.982, -0.4164, 6.335), (-0.9587, -0.4041, 6.458), (-0.9495, -0.3993, 6.586), (-0.9446, -0.397, 6.717), (-0.9422, -0.3957, 6.846), (-0.932, -0.397, 6.97), (-0.9237, -0.3982, 7.084), (-0.92, -0.3996, 7.188), (-1.057, -0.5155, 6.161), (-1.038, -0.4851, 6.258), (-0.9983, -0.4614, 6.362), (-0.979, -0.4456, 6.473), (-0.9607, -0.438, 6.592), (-0.9489, -0.4339, 6.716), (-0.949, -0.4326, 6.841), (-0.9389, -0.4322, 6.962), (-0.9286, -0.4332, 7.074), (-0.9218, -0.4328, 7.176), (0.8037, 0.5459, 7.431), (0.8032, 0.5446, 7.468), (0.8026, 0.5432, 7.506), (0.8021, 0.5418, 7.543), (0.8015, 0.5405, 7.581), (0.8894, 0.3676, 7.56), (0.8923, 0.3684, 7.524), (0.8952, 0.3692, 7.488), (0.8981, 0.37, 7.451), (0.901, 0.3708, 7.415), (-0.5383, -0.8239, 7.452), (-0.5331, -0.8174, 7.486), (-0.5279, -0.8109, 7.52), (-0.5228, -0.8044, 7.555), (-0.5176, -0.7978, 7.589), (-0.6777, -0.6895, 7.567), (-0.6793, -0.6937, 7.531), (-0.6809, -0.698, 7.495), (-0.6825, -0.7023, 7.459), (-0.6841, -0.7066, 7.423), (0.9459, 0.1804, 7.559), (0.9514, 0.1827, 7.526), (0.9563, 0.1849, 7.493), (0.9612, 0.187, 7.459), (0.9663, 0.1891, 7.426), (-0.7407, -0.591, 7.561), (-0.7401, -0.6167, 7.527), (-0.7424, -0.6265, 7.491), (-0.7391, -0.6371, 7.448), (-0.7409, -0.6411, 7.401), (0.9674, 0.006353, 7.584), (0.9727, 0.007668, 7.55), (0.9614, 0.006917, 7.509), (0.9611, 0.00633, 7.471), (0.971, 0.005719, 7.432), (-0.8771, -0.3027, 7.569), (-0.8982, -0.2732, 7.534), (-0.9117, -0.2621, 7.5), (-0.9207, -0.2694, 7.466), (-0.9264, -0.2876, 7.427), (0.9238, -0.181, 7.586), (0.9226, -0.1753, 7.551), (0.9282, -0.1743, 7.515), (0.9376, -0.176, 7.477), (0.9523, -0.1812, 7.437), (-0.9092, -0.1824, 7.584), (-0.9207, -0.1563, 7.546), (-0.931, -0.1467, 7.51), (-0.9394, -0.1496, 7.474), (-0.947, -0.1661, 7.438), (0.8516, -0.3511, 7.589), (0.8585, -0.352, 7.551), (0.867, -0.3544, 7.513), (0.8771, -0.3579, 7.473), (0.8886, -0.3622, 7.426), (-0.935, -0.01659, 7.59), (-0.9424, -0.01386, 7.554), (-0.9439, 0.007524, 7.514), (-0.9502, 0.01314, 7.476), (-0.9586, 0.00691, 7.435), (0.767, -0.5102, 7.591), (0.7725, -0.5141, 7.555), (0.78, -0.5182, 7.518), (0.7893, -0.5231, 7.478), (0.7994, -0.5285, 7.431), (-0.9275, 0.1895, 7.586), (-0.9372, 0.1903, 7.55), (-0.9465, 0.1914, 7.514), (-0.9556, 0.1925, 7.478), (-0.9646, 0.1932, 7.441), (0.6643, -0.6635, 7.595), (0.6757, -0.6712, 7.56), (0.6871, -0.679, 7.525), (0.6985, -0.6867, 7.49), (0.7098, -0.6943, 7.455), (-0.877, 0.3719, 7.581), (-0.8859, 0.3729, 7.544), (-0.8947, 0.3739, 7.508), (-0.9035, 0.3749, 7.471), (-0.9123, 0.3758, 7.434), (0.5128, -0.7857, 7.606), (0.521, -0.7928, 7.57), (0.5292, -0.7999, 7.534), (0.5374, -0.807, 7.498), (0.5456, -0.8142, 7.462), (-0.7881, 0.5443, 7.576), (-0.7966, 0.5437, 7.538), (-0.8051, 0.5431, 7.501), (-0.8136, 0.5424, 7.463), (-0.8221, 0.5418, 7.426), (0.3476, -0.8764, 7.594), (0.3494, -0.8825, 7.558), (0.3512, -0.8886, 7.521), (0.3529, -0.8947, 7.484), (0.3547, -0.9008, 7.447), (0.01942, 0.986, 7.432), (0.0156, 0.9777, 7.469), (0.01177, 0.9693, 7.506), (0.007953, 0.961, 7.543), (0.004131, 0.9527, 7.581), (0.2087, 0.9227, 7.576), (0.2111, 0.9322, 7.537), (0.2136, 0.9417, 7.498), (0.216, 0.9513, 7.46), (0.2184, 0.9608, 7.421), (-0.6636, 0.6778, 7.588), (-0.6695, 0.6792, 7.55), (-0.6753, 0.6807, 7.512), (-0.6812, 0.6821, 7.474), (-0.687, 0.6836, 7.436), (0.1853, -0.9312, 7.594), (0.1839, -0.9401, 7.558), (0.1825, -0.9491, 7.521), (0.1812, -0.958, 7.485), (0.1798, -0.9669, 7.448), (0.377, 0.878, 7.576), (0.3797, 0.8847, 7.537), (0.3825, 0.8915, 7.499), (0.3852, 0.8982, 7.461), (0.388, 0.905, 7.422), (-0.5162, 0.7958, 7.593), (-0.5173, 0.8011, 7.557), (-0.5183, 0.8063, 7.521), (-0.5193, 0.8116, 7.485), (-0.5203, 0.8168, 7.449), (0.006848, -0.9671, 7.582), (0.006968, -0.9751, 7.547), (0.007087, -0.9831, 7.512), (0.007207, -0.9911, 7.478), (0.007326, -0.9991, 7.443), (0.5389, 0.8144, 7.572), (0.5412, 0.82, 7.537), (0.5435, 0.8256, 7.501), (0.5458, 0.8312, 7.465), (0.5481, 0.8368, 7.43), (-0.3516, 0.8834, 7.584), (-0.3512, 0.89, 7.546), (-0.3507, 0.8966, 7.509), (-0.3503, 0.9032, 7.471), (-0.3499, 0.9098, 7.434), (-0.163, -0.9434, 7.585), (-0.1629, -0.9509, 7.551), (-0.1628, -0.9585, 7.518), (-0.1627, -0.966, 7.484), (-0.1626, -0.9736, 7.45), (0.6801, 0.688, 7.586), (0.6819, 0.6923, 7.548), (0.6837, 0.6966, 7.51), (0.6855, 0.7009, 7.472), (0.6873, 0.7051, 7.434), (-0.1827, 0.93, 7.576), (-0.1809, 0.9373, 7.538), (-0.1791, 0.9445, 7.499), (-0.1773, 0.9518, 7.46), (-0.1755, 0.959, 7.422), (-0.3314, -0.8812, 7.596), (-0.3359, -0.8894, 7.562), (-0.3404, -0.8975, 7.527), (-0.345, -0.9057, 7.493), (-0.3495, -0.9138, 7.458), (-0.8703, -0.4948, 7.481), (-0.8709, -0.5005, 7.461), (-0.8736, -0.5055, 7.431), (-0.8773, -0.5082, 7.389), (-0.886, -0.5114, 7.335), (-0.8855, -0.4745, 7.486), (-0.8941, -0.4739, 7.467), (-0.9039, -0.4749, 7.44), (-0.9106, -0.4749, 7.397), (-0.9152, -0.4733, 7.34), (-0.7786, -0.5405, 7.534), (-0.7718, -0.5703, 7.504), (-0.7706, -0.5865, 7.469), (-0.7712, -0.5968, 7.427), (-0.7747, -0.6015, 7.376), (-0.8061, -0.5148, 7.51), (-0.7969, -0.5376, 7.482), (-0.7952, -0.5536, 7.449), (-0.7965, -0.564, 7.406), (-0.7999, -0.5703, 7.351), (-0.831, -0.5061, 7.494), (-0.8196, -0.5161, 7.468), (-0.8168, -0.527, 7.435), (-0.8183, -0.5358, 7.392), (-0.8222, -0.5427, 7.336), (-0.8509, -0.5022, 7.485), (-0.8443, -0.5078, 7.461), (-0.8419, -0.5122, 7.429), (-0.8432, -0.517, 7.385), (-0.8485, -0.5233, 7.33), (-0.9139, -0.3353, 7.402), (-0.9066, -0.3348, 7.451), (-0.897, -0.3351, 7.486), (-0.8835, -0.3449, 7.516), (-0.8639, -0.3686, 7.543), (-0.9052, -0.3693, 7.378), (-0.8966, -0.3716, 7.431), (-0.8867, -0.3766, 7.469), (-0.8743, -0.3869, 7.497), (-0.8607, -0.4063, 7.519), (-0.8989, -0.4012, 7.357), (-0.8898, -0.4033, 7.414), (-0.8815, -0.4082, 7.453), (-0.8751, -0.4167, 7.482), (-0.8739, -0.4308, 7.505), (-0.906, -0.4321, 7.344), (-0.9009, -0.433, 7.404), (-0.8956, -0.4356, 7.445), (-0.8894, -0.4409, 7.474), (-0.8843, -0.4509, 7.494)], [], [(0, 1, 3, 2), (2, 3, 5, 4), (4, 5, 7, 6), (6, 7, 9, 8), (8, 9, 11, 10), (10, 11, 13, 12), (12, 13, 15, 14), (14, 15, 17, 16), (16, 17, 19, 18), (18, 19, 21, 20), (20, 21, 23, 22), (22, 23, 25, 24), (24, 25, 27, 26), (26, 27, 29, 28), (28, 29, 31, 30), (30, 31, 33, 32), (32, 33, 35, 34), (34, 35, 37, 36), (36, 37, 39, 38), (38, 39, 41, 40), (40, 41, 43, 42), (42, 43, 45, 44), (44, 45, 47, 46), (46, 47, 49, 48), (48, 49, 51, 50), (50, 51, 53, 52), (52, 53, 55, 54), (54, 55, 57, 56), (56, 57, 59, 58), (58, 59, 61, 60), (29, 27, 77, 78), (60, 61, 63, 62), (62, 63, 1, 0), (0, 2, 4, 6, 8, 10, 12, 14, 16, 18, 20, 22, 24, 26, 28, 30, 32, 34, 36, 38, 40, 42, 44, 46, 48, 50, 52, 54, 56, 58, 60, 62), (77, 76, 108, 109), (47, 45, 86, 87), (3, 1, 65, 64), (1, 63, 95, 65), (21, 19, 73, 74), (39, 37, 82, 83), (57, 55, 91, 92), (13, 11, 69, 70), (31, 29, 78, 79), (49, 47, 87, 88), (5, 3, 64, 66), (23, 21, 74, 75), (41, 39, 83, 84), (59, 57, 92, 93), (15, 13, 70, 71), (33, 31, 79, 80), (51, 49, 88, 89), (7, 5, 66, 67), (25, 23, 75, 76), (43, 41, 84, 85), (61, 59, 93, 94), (17, 15, 71, 72), (35, 33, 80, 81), (53, 51, 89, 90), (9, 7, 67, 68), (27, 25, 76, 77), (45, 43, 85, 86), (63, 61, 94, 95), (19, 17, 72, 73), (37, 35, 81, 82), (55, 53, 90, 91), (11, 9, 68, 69), (112, 111, 143, 144), (91, 90, 122, 123), (78, 77, 109, 110), (64, 65, 97, 96), (92, 91, 123, 124), (79, 78, 110, 111), (66, 64, 96, 98), (93, 92, 124, 125), (80, 79, 111, 112), (67, 66, 98, 99), (94, 93, 125, 126), (81, 80, 112, 113), (68, 67, 99, 100), (95, 94, 126, 127), (82, 81, 113, 114), (69, 68, 100, 101), (65, 95, 127, 97), (83, 82, 114, 115), (70, 69, 101, 102), (84, 83, 115, 116), (71, 70, 102, 103), (85, 84, 116, 117), (72, 71, 103, 104), (86, 85, 117, 118), (73, 72, 104, 105), (87, 86, 118, 119), (74, 73, 105, 106), (88, 87, 119, 120), (75, 74, 106, 107), (89, 88, 120, 121), (76, 75, 107, 108), (90, 89, 121, 122), (147, 146, 178, 179), (99, 98, 130, 131), (126, 125, 157, 158), (113, 112, 144, 145), (100, 99, 131, 132), (127, 126, 158, 159), (114, 113, 145, 146), (101, 100, 132, 133), (97, 127, 159, 129), (115, 114, 146, 147), (102, 101, 133, 134), (116, 115, 147, 148), (103, 102, 134, 135), (117, 116, 148, 149), (104, 103, 135, 136), (118, 117, 149, 150), (105, 104, 136, 137), (119, 118, 150, 151), (106, 105, 137, 138), (120, 119, 151, 152), (107, 106, 138, 139), (121, 120, 152, 153), (108, 107, 139, 140), (122, 121, 153, 154), (109, 108, 140, 141), (123, 122, 154, 155), (110, 109, 141, 142), (96, 97, 129, 128), (124, 123, 155, 156), (111, 110, 142, 143), (98, 96, 128, 130), (125, 124, 156, 157), (182, 181, 213, 214), (134, 133, 165, 166), (148, 147, 179, 180), (135, 134, 166, 167), (149, 148, 180, 181), (136, 135, 167, 168), (150, 149, 181, 182), (137, 136, 168, 169), (151, 150, 182, 183), (138, 137, 169, 170), (152, 151, 183, 184), (139, 138, 170, 171), (153, 152, 184, 185), (140, 139, 171, 172), (154, 153, 185, 186), (141, 140, 172, 173), (155, 154, 186, 187), (142, 141, 173, 174), (128, 129, 161, 160), (156, 155, 187, 188), (143, 142, 174, 175), (130, 128, 160, 162), (157, 156, 188, 189), (144, 143, 175, 176), (131, 130, 162, 163), (158, 157, 189, 190), (145, 144, 176, 177), (132, 131, 163, 164), (159, 158, 190, 191), (146, 145, 177, 178), (133, 132, 164, 165), (129, 159, 191, 161), (217, 216, 248, 249), (169, 168, 200, 201), (183, 182, 214, 215), (170, 169, 201, 202), (184, 183, 215, 216), (171, 170, 202, 203), (185, 184, 216, 217), (172, 171, 203, 204), (186, 185, 217, 218), (173, 172, 204, 205), (187, 186, 218, 219), (174, 173, 205, 206), (160, 161, 193, 192), (188, 187, 219, 220), (175, 174, 206, 207), (162, 160, 192, 194), (189, 188, 220, 221), (176, 175, 207, 208), (163, 162, 194, 195), (190, 189, 221, 222), (177, 176, 208, 209), (164, 163, 195, 196), (191, 190, 222, 223), (178, 177, 209, 210), (165, 164, 196, 197), (161, 191, 223, 193), (179, 178, 210, 211), (166, 165, 197, 198), (180, 179, 211, 212), (167, 166, 198, 199), (181, 180, 212, 213), (168, 167, 199, 200), (252, 251, 283, 284), (204, 203, 235, 236), (218, 217, 249, 250), (205, 204, 236, 237), (219, 218, 250, 251), (206, 205, 237, 238), (192, 193, 225, 224), (220, 219, 251, 252), (207, 206, 238, 239), (194, 192, 224, 226), (221, 220, 252, 253), (208, 207, 239, 240), (195, 194, 226, 227), (222, 221, 253, 254), (209, 208, 240, 241), (196, 195, 227, 228), (223, 222, 254, 255), (210, 209, 241, 242), (197, 196, 228, 229), (193, 223, 255, 225), (211, 210, 242, 243), (198, 197, 229, 230), (212, 211, 243, 244), (199, 198, 230, 231), (213, 212, 244, 245), (200, 199, 231, 232), (214, 213, 245, 246), (201, 200, 232, 233), (215, 214, 246, 247), (202, 201, 233, 234), (216, 215, 247, 248), (203, 202, 234, 235), (287, 286, 318, 319), (239, 238, 270, 271), (226, 224, 256, 258), (253, 252, 284, 285), (240, 239, 271, 272), (227, 226, 258, 259), (254, 253, 285, 286), (241, 240, 272, 273), (228, 227, 259, 260), (255, 254, 286, 287), (242, 241, 273, 274), (229, 228, 260, 261), (225, 255, 287, 257), (243, 242, 274, 275), (230, 229, 261, 262), (244, 243, 275, 276), (231, 230, 262, 263), (245, 244, 276, 277), (232, 231, 263, 264), (246, 245, 277, 278), (233, 232, 264, 265), (247, 246, 278, 279), (234, 233, 265, 266), (248, 247, 279, 280), (235, 234, 266, 267), (249, 248, 280, 281), (236, 235, 267, 268), (250, 249, 281, 282), (237, 236, 268, 269), (251, 250, 282, 283), (238, 237, 269, 270), (224, 225, 257, 256), (309, 308, 340, 341), (274, 273, 305, 306), (261, 260, 292, 293), (257, 287, 319, 289), (275, 274, 306, 307), (262, 261, 293, 294), (276, 275, 307, 308), (263, 262, 294, 295), (277, 276, 308, 309), (264, 263, 295, 296), (278, 277, 309, 310), (265, 264, 296, 297), (279, 278, 310, 311), (266, 265, 297, 298), (280, 279, 311, 312), (267, 266, 298, 299), (281, 280, 312, 313), (268, 267, 299, 300), (282, 281, 313, 314), (269, 268, 300, 301), (283, 282, 314, 315), (270, 269, 301, 302), (256, 257, 289, 288), (284, 283, 315, 316), (271, 270, 302, 303), (258, 256, 288, 290), (285, 284, 316, 317), (272, 271, 303, 304), (259, 258, 290, 291), (286, 285, 317, 318), (273, 272, 304, 305), (260, 259, 291, 292), (344, 343, 375, 376), (296, 295, 327, 328), (310, 309, 341, 342), (297, 296, 328, 329), (311, 310, 342, 343), (298, 297, 329, 330), (312, 311, 343, 344), (299, 298, 330, 331), (313, 312, 344, 345), (300, 299, 331, 332), (314, 313, 345, 346), (301, 300, 332, 333), (315, 314, 346, 347), (302, 301, 333, 334), (288, 289, 321, 320), (316, 315, 347, 348), (303, 302, 334, 335), (290, 288, 320, 322), (317, 316, 348, 349), (304, 303, 335, 336), (291, 290, 322, 323), (318, 317, 349, 350), (305, 304, 336, 337), (292, 291, 323, 324), (319, 318, 350, 351), (306, 305, 337, 338), (293, 292, 324, 325), (289, 319, 351, 321), (307, 306, 338, 339), (294, 293, 325, 326), (308, 307, 339, 340), (295, 294, 326, 327), (379, 378, 410, 411), (331, 330, 362, 363), (345, 344, 376, 377), (332, 331, 363, 364), (346, 345, 377, 378), (333, 332, 364, 365), (347, 346, 378, 379), (334, 333, 365, 366), (320, 321, 353, 352), (348, 347, 379, 380), (335, 334, 366, 367), (322, 320, 352, 354), (349, 348, 380, 381), (336, 335, 367, 368), (323, 322, 354, 355), (350, 349, 381, 382), (337, 336, 368, 369), (324, 323, 355, 356), (351, 350, 382, 383), (338, 337, 369, 370), (325, 324, 356, 357), (321, 351, 383, 353), (339, 338, 370, 371), (326, 325, 357, 358), (340, 339, 371, 372), (327, 326, 358, 359), (341, 340, 372, 373), (328, 327, 359, 360), (342, 341, 373, 374), (329, 328, 360, 361), (343, 342, 374, 375), (330, 329, 361, 362), (840, 839, 418, 419), (366, 365, 397, 398), (352, 353, 385, 384), (380, 379, 411, 412), (367, 366, 398, 399), (354, 352, 384, 386), (381, 380, 412, 413), (368, 367, 399, 400), (355, 354, 386, 387), (382, 381, 413, 414), (369, 368, 400, 401), (356, 355, 387, 388), (383, 382, 414, 415), (370, 369, 401, 402), (357, 356, 388, 389), (353, 383, 415, 385), (371, 370, 402, 403), (358, 357, 389, 390), (372, 371, 403, 404), (359, 358, 390, 391), (373, 372, 404, 405), (360, 359, 391, 392), (374, 373, 405, 406), (361, 360, 392, 393), (375, 374, 406, 407), (362, 361, 393, 394), (376, 375, 407, 408), (363, 362, 394, 395), (377, 376, 408, 409), (364, 363, 395, 396), (378, 377, 409, 410), (365, 364, 396, 397), (1255, 1254, 453, 454), (860, 859, 445, 446), (880, 879, 432, 433), (890, 840, 419, 420), (900, 860, 446, 447), (910, 880, 433, 434), (920, 890, 420, 421), (930, 900, 447, 417), (940, 910, 434, 435), (950, 920, 421, 422), (960, 940, 435, 436), (970, 950, 422, 423), (980, 960, 436, 437), (990, 970, 423, 424), (1455, 817, 802, 1419), (1010, 990, 424, 425), (1020, 1000, 438, 439), (1030, 1010, 425, 426), (1040, 1020, 439, 440), (1050, 1030, 426, 427), (1060, 1040, 440, 441), (1070, 1050, 427, 428), (1080, 1060, 441, 442), (1090, 1070, 428, 429), (1100, 1080, 442, 443), (1110, 1090, 429, 430), (1120, 930, 417, 416), (1130, 1100, 443, 444), (1140, 1110, 430, 431), (839, 1120, 416, 418), (859, 1130, 444, 445), (879, 1140, 431, 432), (457, 456, 488, 489), (1265, 1264, 467, 468), (1270, 1255, 454, 455), (1275, 1265, 468, 469), (1280, 1270, 455, 456), (810, 809, 804, 805), (1290, 1280, 456, 457), (1295, 1285, 470, 471), (1300, 1290, 457, 458), (1305, 1295, 471, 472), (1310, 1300, 458, 459), (1315, 1305, 472, 473), (1320, 1310, 459, 460), (1325, 1315, 473, 474), (1330, 1320, 460, 461), (1335, 1325, 474, 475), (1340, 1330, 461, 462), (1350, 1349, 449, 448), (1355, 1335, 475, 476), (1360, 1340, 462, 463), (1365, 1350, 448, 450), (1370, 1355, 476, 477), (1375, 1360, 463, 464), (1380, 1365, 450, 451), (1385, 1370, 477, 478), (1390, 1375, 464, 465), (1395, 1380, 451, 452), (1400, 1385, 478, 479), (1405, 1390, 465, 466), (1254, 1395, 452, 453), (1349, 1400, 479, 449), (1264, 1405, 466, 467), (492, 491, 523, 524), (471, 470, 502, 503), (458, 457, 489, 490), (472, 471, 503, 504), (459, 458, 490, 491), (473, 472, 504, 505), (460, 459, 491, 492), (474, 473, 505, 506), (461, 460, 492, 493), (475, 474, 506, 507), (462, 461, 493, 494), (448, 449, 481, 480), (476, 475, 507, 508), (463, 462, 494, 495), (450, 448, 480, 482), (477, 476, 508, 509), (464, 463, 495, 496), (451, 450, 482, 483), (478, 477, 509, 510), (465, 464, 496, 497), (452, 451, 483, 484), (479, 478, 510, 511), (466, 465, 497, 498), (453, 452, 484, 485), (449, 479, 511, 481), (467, 466, 498, 499), (454, 453, 485, 486), (468, 467, 499, 500), (455, 454, 486, 487), (469, 468, 500, 501), (456, 455, 487, 488), (470, 469, 501, 502), (527, 526, 558, 559), (506, 505, 537, 538), (493, 492, 524, 525), (507, 506, 538, 539), (494, 493, 525, 526), (480, 481, 513, 512), (508, 507, 539, 540), (495, 494, 526, 527), (482, 480, 512, 514), (509, 508, 540, 541), (496, 495, 527, 528), (483, 482, 514, 515), (510, 509, 541, 542), (497, 496, 528, 529), (484, 483, 515, 516), (511, 510, 542, 543), (498, 497, 529, 530), (485, 484, 516, 517), (481, 511, 543, 513), (499, 498, 530, 531), (486, 485, 517, 518), (500, 499, 531, 532), (487, 486, 518, 519), (501, 500, 532, 533), (488, 487, 519, 520), (502, 501, 533, 534), (489, 488, 520, 521), (503, 502, 534, 535), (490, 489, 521, 522), (504, 503, 535, 536), (491, 490, 522, 523), (505, 504, 536, 537), (562, 561, 593, 594), (514, 512, 544, 546), (541, 540, 572, 573), (528, 527, 559, 560), (515, 514, 546, 547), (542, 541, 573, 574), (529, 528, 560, 561), (516, 515, 547, 548), (543, 542, 574, 575), (530, 529, 561, 562), (517, 516, 548, 549), (513, 543, 575, 545), (531, 530, 562, 563), (518, 517, 549, 550), (532, 531, 563, 564), (519, 518, 550, 551), (533, 532, 564, 565), (520, 519, 551, 552), (534, 533, 565, 566), (521, 520, 552, 553), (535, 534, 566, 567), (522, 521, 553, 554), (536, 535, 567, 568), (523, 522, 554, 555), (537, 536, 568, 569), (524, 523, 555, 556), (538, 537, 569, 570), (525, 524, 556, 557), (539, 538, 570, 571), (526, 525, 557, 558), (512, 513, 545, 544), (540, 539, 571, 572), (597, 596, 628, 629), (549, 548, 580, 581), (545, 575, 607, 577), (563, 562, 594, 595), (550, 549, 581, 582), (564, 563, 595, 596), (551, 550, 582, 583), (565, 564, 596, 597), (552, 551, 583, 584), (566, 565, 597, 598), (553, 552, 584, 585), (567, 566, 598, 599), (554, 553, 585, 586), (568, 567, 599, 600), (555, 554, 586, 587), (569, 568, 600, 601), (556, 555, 587, 588), (570, 569, 601, 602), (557, 556, 588, 589), (571, 570, 602, 603), (558, 557, 589, 590), (544, 545, 577, 576), (572, 571, 603, 604), (559, 558, 590, 591), (546, 544, 576, 578), (573, 572, 604, 605), (560, 559, 591, 592), (547, 546, 578, 579), (574, 573, 605, 606), (561, 560, 592, 593), (548, 547, 579, 580), (575, 574, 606, 607), (632, 631, 663, 664), (584, 583, 615, 616), (598, 597, 629, 630), (585, 584, 616, 617), (599, 598, 630, 631), (586, 585, 617, 618), (600, 599, 631, 632), (587, 586, 618, 619), (601, 600, 632, 633), (588, 587, 619, 620), (602, 601, 633, 634), (589, 588, 620, 621), (603, 602, 634, 635), (590, 589, 621, 622), (576, 577, 609, 608), (604, 603, 635, 636), (591, 590, 622, 623), (578, 576, 608, 610), (605, 604, 636, 637), (592, 591, 623, 624), (579, 578, 610, 611), (606, 605, 637, 638), (593, 592, 624, 625), (580, 579, 611, 612), (607, 606, 638, 639), (594, 593, 625, 626), (581, 580, 612, 613), (577, 607, 639, 609), (595, 594, 626, 627), (582, 581, 613, 614), (596, 595, 627, 628), (583, 582, 614, 615), (667, 666, 698, 699), (619, 618, 650, 651), (633, 632, 664, 665), (620, 619, 651, 652), (634, 633, 665, 666), (621, 620, 652, 653), (635, 634, 666, 667), (622, 621, 653, 654), (608, 609, 641, 640), (636, 635, 667, 668), (623, 622, 654, 655), (610, 608, 640, 642), (637, 636, 668, 669), (624, 623, 655, 656), (611, 610, 642, 643), (638, 637, 669, 670), (625, 624, 656, 657), (612, 611, 643, 644), (639, 638, 670, 671), (626, 625, 657, 658), (613, 612, 644, 645), (609, 639, 671, 641), (627, 626, 658, 659), (614, 613, 645, 646), (628, 627, 659, 660), (615, 614, 646, 647), (629, 628, 660, 661), (616, 615, 647, 648), (630, 629, 661, 662), (617, 616, 648, 649), (631, 630, 662, 663), (618, 617, 649, 650), (675, 674, 706, 707), (654, 653, 685, 686), (640, 641, 673, 672), (668, 667, 699, 700), (655, 654, 686, 687), (642, 640, 672, 674), (669, 668, 700, 701), (656, 655, 687, 688), (643, 642, 674, 675), (670, 669, 701, 702), (657, 656, 688, 689), (644, 643, 675, 676), (671, 670, 702, 703), (658, 657, 689, 690), (645, 644, 676, 677), (641, 671, 703, 673), (659, 658, 690, 691), (646, 645, 677, 678), (660, 659, 691, 692), (647, 646, 678, 679), (661, 660, 692, 693), (648, 647, 679, 680), (662, 661, 693, 694), (649, 648, 680, 681), (663, 662, 694, 695), (650, 649, 681, 682), (664, 663, 695, 696), (651, 650, 682, 683), (665, 664, 696, 697), (652, 651, 683, 684), (666, 665, 697, 698), (653, 652, 684, 685), (710, 709, 741, 742), (702, 701, 733, 734), (689, 688, 720, 721), (676, 675, 707, 708), (703, 702, 734, 735), (690, 689, 721, 722), (677, 676, 708, 709), (673, 703, 735, 705), (691, 690, 722, 723), (678, 677, 709, 710), (692, 691, 723, 724), (679, 678, 710, 711), (693, 692, 724, 725), (680, 679, 711, 712), (694, 693, 725, 726), (681, 680, 712, 713), (695, 694, 726, 727), (682, 681, 713, 714), (696, 695, 727, 728), (683, 682, 714, 715), (697, 696, 728, 729), (684, 683, 715, 716), (698, 697, 729, 730), (685, 684, 716, 717), (699, 698, 730, 731), (686, 685, 717, 718), (672, 673, 705, 704), (700, 699, 731, 732), (687, 686, 718, 719), (674, 672, 704, 706), (701, 700, 732, 733), (688, 687, 719, 720), (745, 744, 776, 777), (724, 723, 755, 756), (711, 710, 742, 743), (725, 724, 756, 757), (712, 711, 743, 744), (726, 725, 757, 758), (713, 712, 744, 745), (727, 726, 758, 759), (714, 713, 745, 746), (728, 727, 759, 760), (715, 714, 746, 747), (729, 728, 760, 761), (716, 715, 747, 748), (730, 729, 761, 762), (717, 716, 748, 749), (731, 730, 762, 763), (718, 717, 749, 750), (704, 705, 737, 736), (732, 731, 763, 764), (719, 718, 750, 751), (706, 704, 736, 738), (733, 732, 764, 765), (720, 719, 751, 752), (707, 706, 738, 739), (734, 733, 765, 766), (721, 720, 752, 753), (708, 707, 739, 740), (735, 734, 766, 767), (722, 721, 753, 754), (709, 708, 740, 741), (705, 735, 767, 737), (723, 722, 754, 755), (768, 769, 799, 798, 797, 796, 795, 794, 793, 792, 791, 790, 789, 788, 787, 786, 785, 784, 783, 782, 781, 780, 779, 778, 777, 776, 775, 774, 773, 772, 771, 770), (759, 758, 790, 791), (746, 745, 777, 778), (760, 759, 791, 792), (747, 746, 778, 779), (761, 760, 792, 793), (748, 747, 779, 780), (762, 761, 793, 794), (749, 748, 780, 781), (763, 762, 794, 795), (750, 749, 781, 782), (736, 737, 769, 768), (764, 763, 795, 796), (751, 750, 782, 783), (738, 736, 768, 770), (765, 764, 796, 797), (752, 751, 783, 784), (739, 738, 770, 771), (766, 765, 797, 798), (753, 752, 784, 785), (740, 739, 771, 772), (767, 766, 798, 799), (754, 753, 785, 786), (741, 740, 772, 773), (737, 767, 799, 769), (755, 754, 786, 787), (742, 741, 773, 774), (756, 755, 787, 788), (743, 742, 774, 775), (757, 756, 788, 789), (744, 743, 775, 776), (758, 757, 789, 790), (1160, 1150, 803, 802), (1415, 1410, 805, 804), (1435, 810, 805, 1410), (1240, 825, 800, 1169), (1200, 818, 803, 1150), (825, 826, 801, 800), (406, 405, 829, 822), (822, 829, 828, 823), (823, 828, 827, 824), (824, 827, 826, 825), (980, 437, 821, 1170), (1170, 821, 820, 1180), (1180, 820, 819, 1190), (1190, 819, 818, 1200), (1009, 406, 822, 1210), (1210, 822, 823, 1220), (1220, 823, 824, 1230), (1230, 824, 825, 1240), (1275, 469, 813, 1420), (1420, 813, 812, 1425), (1425, 812, 811, 1430), (1430, 811, 810, 1435), (469, 470, 806, 813), (813, 806, 807, 812), (812, 807, 808, 811), (811, 808, 809, 810), (1289, 438, 814, 1440), (1440, 814, 815, 1445), (1445, 815, 816, 1450), (1450, 816, 817, 1455), (816, 1239, 1249, 817), (1239, 1238, 1248, 1249), (1238, 1237, 1247, 1248), (1237, 1236, 1246, 1247), (1236, 1235, 1245, 1246), (1235, 1234, 1244, 1245), (1234, 1233, 1243, 1244), (1233, 1232, 1242, 1243), (1232, 1231, 1241, 1242), (1231, 1230, 1240, 1241), (815, 1229, 1239, 816), (1229, 1228, 1238, 1239), (1228, 1227, 1237, 1238), (1227, 1226, 1236, 1237), (1226, 1225, 1235, 1236), (1225, 1224, 1234, 1235), (1224, 1223, 1233, 1234), (1223, 1222, 1232, 1233), (1222, 1221, 1231, 1232), (1221, 1220, 1230, 1231), (814, 1219, 1229, 815), (1219, 1218, 1228, 1229), (1218, 1217, 1227, 1228), (1217, 1216, 1226, 1227), (1216, 1215, 1225, 1226), (1215, 1214, 1224, 1225), (1214, 1213, 1223, 1224), (1213, 1212, 1222, 1223), (1212, 1211, 1221, 1222), (1211, 1210, 1220, 1221), (438, 1000, 1219, 814), (1000, 1001, 1218, 1219), (1001, 1002, 1217, 1218), (1002, 1003, 1216, 1217), (1003, 1004, 1215, 1216), (1004, 1005, 1214, 1215), (1005, 1006, 1213, 1214), (1006, 1007, 1212, 1213), (1007, 1008, 1211, 1212), (1008, 1009, 1210, 1211), (827, 1199, 1209, 826), (1199, 1198, 1208, 1209), (1198, 1197, 1207, 1208), (1197, 1196, 1206, 1207), (1196, 1195, 1205, 1206), (1195, 1194, 1204, 1205), (1194, 1193, 1203, 1204), (1193, 1192, 1202, 1203), (1192, 1191, 1201, 1202), (1191, 1190, 1200, 1201), (828, 1189, 1199, 827), (1189, 1188, 1198, 1199), (1188, 1187, 1197, 1198), (1187, 1186, 1196, 1197), (1186, 1185, 1195, 1196), (1185, 1184, 1194, 1195), (1184, 1183, 1193, 1194), (1183, 1182, 1192, 1193), (1182, 1181, 1191, 1192), (1181, 1180, 1190, 1191), (829, 1179, 1189, 828), (1179, 1178, 1188, 1189), (1178, 1177, 1187, 1188), (1177, 1176, 1186, 1187), (1176, 1175, 1185, 1186), (1175, 1174, 1184, 1185), (1174, 1173, 1183, 1184), (1173, 1172, 1182, 1183), (1172, 1171, 1181, 1182), (1171, 1170, 1180, 1181), (405, 989, 1179, 829), (989, 988, 1178, 1179), (988, 987, 1177, 1178), (987, 986, 1176, 1177), (986, 985, 1175, 1176), (985, 984, 1174, 1175), (984, 983, 1173, 1174), (983, 982, 1172, 1173), (982, 981, 1171, 1172), (981, 980, 1170, 1171), (826, 1209, 1159, 801), (1209, 1208, 1158, 1159), (1208, 1207, 1157, 1158), (1207, 1206, 1156, 1157), (1206, 1205, 1155, 1156), (1205, 1204, 1154, 1155), (1204, 1203, 1153, 1154), (1203, 1202, 1152, 1153), (1202, 1201, 1151, 1152), (1201, 1200, 1150, 1151), (817, 1249, 1160, 802), (1249, 1248, 1161, 1160), (1248, 1247, 1162, 1161), (1247, 1246, 1163, 1162), (1246, 1245, 1164, 1163), (1245, 1244, 1165, 1164), (1244, 1243, 1166, 1165), (1243, 1242, 1167, 1166), (1242, 1241, 1168, 1167), (1241, 1240, 1169, 1168), (800, 801, 1159, 1169), (1169, 1159, 1158, 1168), (1168, 1158, 1157, 1167), (1167, 1157, 1156, 1166), (1166, 1156, 1155, 1165), (1165, 1155, 1154, 1164), (1164, 1154, 1153, 1163), (1163, 1153, 1152, 1162), (1162, 1152, 1151, 1161), (1161, 1151, 1150, 1160), (400, 399, 1149, 870), (870, 1149, 1148, 871), (871, 1148, 1147, 872), (872, 1147, 1146, 873), (873, 1146, 1145, 874), (874, 1145, 1144, 875), (875, 1144, 1143, 876), (876, 1143, 1142, 877), (877, 1142, 1141, 878), (878, 1141, 1140, 879), (413, 412, 1139, 850), (850, 1139, 1138, 851), (851, 1138, 1137, 852), (852, 1137, 1136, 853), (853, 1136, 1135, 854), (854, 1135, 1134, 855), (855, 1134, 1133, 856), (856, 1133, 1132, 857), (857, 1132, 1131, 858), (858, 1131, 1130, 859), (386, 384, 1129, 830), (830, 1129, 1128, 831), (831, 1128, 1127, 832), (832, 1127, 1126, 833), (833, 1126, 1125, 834), (834, 1125, 1124, 835), (835, 1124, 1123, 836), (836, 1123, 1122, 837), (837, 1122, 1121, 838), (838, 1121, 1120, 839), (399, 398, 1119, 1149), (1149, 1119, 1118, 1148), (1148, 1118, 1117, 1147), (1147, 1117, 1116, 1146), (1146, 1116, 1115, 1145), (1145, 1115, 1114, 1144), (1144, 1114, 1113, 1143), (1143, 1113, 1112, 1142), (1142, 1112, 1111, 1141), (1141, 1111, 1110, 1140), (412, 411, 1109, 1139), (1139, 1109, 1108, 1138), (1138, 1108, 1107, 1137), (1137, 1107, 1106, 1136), (1136, 1106, 1105, 1135), (1135, 1105, 1104, 1134), (1134, 1104, 1103, 1133), (1133, 1103, 1102, 1132), (1132, 1102, 1101, 1131), (1131, 1101, 1100, 1130), (384, 385, 939, 1129), (1129, 939, 938, 1128), (1128, 938, 937, 1127), (1127, 937, 936, 1126), (1126, 936, 935, 1125), (1125, 935, 934, 1124), (1124, 934, 933, 1123), (1123, 933, 932, 1122), (1122, 932, 931, 1121), (1121, 931, 930, 1120), (398, 397, 1099, 1119), (1119, 1099, 1098, 1118), (1118, 1098, 1097, 1117), (1117, 1097, 1096, 1116), (1116, 1096, 1095, 1115), (1115, 1095, 1094, 1114), (1114, 1094, 1093, 1113), (1113, 1093, 1092, 1112), (1112, 1092, 1091, 1111), (1111, 1091, 1090, 1110), (411, 410, 1089, 1109), (1109, 1089, 1088, 1108), (1108, 1088, 1087, 1107), (1107, 1087, 1086, 1106), (1106, 1086, 1085, 1105), (1105, 1085, 1084, 1104), (1104, 1084, 1083, 1103), (1103, 1083, 1082, 1102), (1102, 1082, 1081, 1101), (1101, 1081, 1080, 1100), (397, 396, 1079, 1099), (1099, 1079, 1078, 1098), (1098, 1078, 1077, 1097), (1097, 1077, 1076, 1096), (1096, 1076, 1075, 1095), (1095, 1075, 1074, 1094), (1094, 1074, 1073, 1093), (1093, 1073, 1072, 1092), (1092, 1072, 1071, 1091), (1091, 1071, 1070, 1090), (410, 409, 1069, 1089), (1089, 1069, 1068, 1088), (1088, 1068, 1067, 1087), (1087, 1067, 1066, 1086), (1086, 1066, 1065, 1085), (1085, 1065, 1064, 1084), (1084, 1064, 1063, 1083), (1083, 1063, 1062, 1082), (1082, 1062, 1061, 1081), (1081, 1061, 1060, 1080), (396, 395, 1059, 1079), (1079, 1059, 1058, 1078), (1078, 1058, 1057, 1077), (1077, 1057, 1056, 1076), (1076, 1056, 1055, 1075), (1075, 1055, 1054, 1074), (1074, 1054, 1053, 1073), (1073, 1053, 1052, 1072), (1072, 1052, 1051, 1071), (1071, 1051, 1050, 1070), (409, 408, 1049, 1069), (1069, 1049, 1048, 1068), (1068, 1048, 1047, 1067), (1067, 1047, 1046, 1066), (1066, 1046, 1045, 1065), (1065, 1045, 1044, 1064), (1064, 1044, 1043, 1063), (1063, 1043, 1042, 1062), (1062, 1042, 1041, 1061), (1061, 1041, 1040, 1060), (395, 394, 1039, 1059), (1059, 1039, 1038, 1058), (1058, 1038, 1037, 1057), (1057, 1037, 1036, 1056), (1056, 1036, 1035, 1055), (1055, 1035, 1034, 1054), (1054, 1034, 1033, 1053), (1053, 1033, 1032, 1052), (1052, 1032, 1031, 1051), (1051, 1031, 1030, 1050), (408, 407, 1029, 1049), (1049, 1029, 1028, 1048), (1048, 1028, 1027, 1047), (1047, 1027, 1026, 1046), (1046, 1026, 1025, 1045), (1045, 1025, 1024, 1044), (1044, 1024, 1023, 1043), (1043, 1023, 1022, 1042), (1042, 1022, 1021, 1041), (1041, 1021, 1020, 1040), (394, 393, 1019, 1039), (1039, 1019, 1018, 1038), (1038, 1018, 1017, 1037), (1037, 1017, 1016, 1036), (1036, 1016, 1015, 1035), (1035, 1015, 1014, 1034), (1034, 1014, 1013, 1033), (1033, 1013, 1012, 1032), (1032, 1012, 1011, 1031), (1031, 1011, 1010, 1030), (407, 406, 1009, 1029), (1029, 1009, 1008, 1028), (1028, 1008, 1007, 1027), (1027, 1007, 1006, 1026), (1026, 1006, 1005, 1025), (1025, 1005, 1004, 1024), (1024, 1004, 1003, 1023), (1023, 1003, 1002, 1022), (1022, 1002, 1001, 1021), (1021, 1001, 1000, 1020), (393, 392, 999, 1019), (1019, 999, 998, 1018), (1018, 998, 997, 1017), (1017, 997, 996, 1016), (1016, 996, 995, 1015), (1015, 995, 994, 1014), (1014, 994, 993, 1013), (1013, 993, 992, 1012), (1012, 992, 991, 1011), (1011, 991, 990, 1010), (392, 391, 979, 999), (999, 979, 978, 998), (998, 978, 977, 997), (997, 977, 976, 996), (996, 976, 975, 995), (995, 975, 974, 994), (994, 974, 973, 993), (993, 973, 972, 992), (992, 972, 971, 991), (991, 971, 970, 990), (405, 404, 969, 989), (989, 969, 968, 988), (988, 968, 967, 987), (987, 967, 966, 986), (986, 966, 965, 985), (985, 965, 964, 984), (984, 964, 963, 983), (983, 963, 962, 982), (982, 962, 961, 981), (981, 961, 960, 980), (391, 390, 959, 979), (979, 959, 958, 978), (978, 958, 957, 977), (977, 957, 956, 976), (976, 956, 955, 975), (975, 955, 954, 974), (974, 954, 953, 973), (973, 953, 952, 972), (972, 952, 951, 971), (971, 951, 950, 970), (404, 403, 949, 969), (969, 949, 948, 968), (968, 948, 947, 967), (967, 947, 946, 966), (966, 946, 945, 965), (965, 945, 944, 964), (964, 944, 943, 963), (963, 943, 942, 962), (962, 942, 941, 961), (961, 941, 940, 960), (390, 389, 929, 959), (959, 929, 928, 958), (958, 928, 927, 957), (957, 927, 926, 956), (956, 926, 925, 955), (955, 925, 924, 954), (954, 924, 923, 953), (953, 923, 922, 952), (952, 922, 921, 951), (951, 921, 920, 950), (403, 402, 919, 949), (949, 919, 918, 948), (948, 918, 917, 947), (947, 917, 916, 946), (946, 916, 915, 945), (945, 915, 914, 944), (944, 914, 913, 943), (943, 913, 912, 942), (942, 912, 911, 941), (941, 911, 910, 940), (385, 415, 909, 939), (939, 909, 908, 938), (938, 908, 907, 937), (937, 907, 906, 936), (936, 906, 905, 935), (935, 905, 904, 934), (934, 904, 903, 933), (933, 903, 902, 932), (932, 902, 901, 931), (931, 901, 900, 930), (389, 388, 899, 929), (929, 899, 898, 928), (928, 898, 897, 927), (927, 897, 896, 926), (926, 896, 895, 925), (925, 895, 894, 924), (924, 894, 893, 923), (923, 893, 892, 922), (922, 892, 891, 921), (921, 891, 890, 920), (402, 401, 889, 919), (919, 889, 888, 918), (918, 888, 887, 917), (917, 887, 886, 916), (916, 886, 885, 915), (915, 885, 884, 914), (914, 884, 883, 913), (913, 883, 882, 912), (912, 882, 881, 911), (911, 881, 880, 910), (415, 414, 869, 909), (909, 869, 868, 908), (908, 868, 867, 907), (907, 867, 866, 906), (906, 866, 865, 905), (905, 865, 864, 904), (904, 864, 863, 903), (903, 863, 862, 902), (902, 862, 861, 901), (901, 861, 860, 900), (388, 387, 849, 899), (899, 849, 848, 898), (898, 848, 847, 897), (897, 847, 846, 896), (896, 846, 845, 895), (895, 845, 844, 894), (894, 844, 843, 893), (893, 843, 842, 892), (892, 842, 841, 891), (891, 841, 840, 890), (401, 400, 870, 889), (889, 870, 871, 888), (888, 871, 872, 887), (887, 872, 873, 886), (886, 873, 874, 885), (885, 874, 875, 884), (884, 875, 876, 883), (883, 876, 877, 882), (882, 877, 878, 881), (881, 878, 879, 880), (414, 413, 850, 869), (869, 850, 851, 868), (868, 851, 852, 867), (867, 852, 853, 866), (866, 853, 854, 865), (865, 854, 855, 864), (864, 855, 856, 863), (863, 856, 857, 862), (862, 857, 858, 861), (861, 858, 859, 860), (387, 386, 830, 849), (849, 830, 831, 848), (848, 831, 832, 847), (847, 832, 833, 846), (846, 833, 834, 845), (845, 834, 835, 844), (844, 835, 836, 843), (843, 836, 837, 842), (842, 837, 838, 841), (841, 838, 839, 840), (808, 1454, 1459, 809), (1454, 1453, 1458, 1459), (1453, 1452, 1457, 1458), (1452, 1451, 1456, 1457), (1451, 1450, 1455, 1456), (807, 1449, 1454, 808), (1449, 1448, 1453, 1454), (1448, 1447, 1452, 1453), (1447, 1446, 1451, 1452), (1446, 1445, 1450, 1451), (806, 1444, 1449, 807), (1444, 1443, 1448, 1449), (1443, 1442, 1447, 1448), (1442, 1441, 1446, 1447), (1441, 1440, 1445, 1446), (470, 1285, 1444, 806), (1285, 1286, 1443, 1444), (1286, 1287, 1442, 1443), (1287, 1288, 1441, 1442), (1288, 1289, 1440, 1441), (819, 1434, 1439, 818), (1434, 1433, 1438, 1439), (1433, 1432, 1437, 1438), (1432, 1431, 1436, 1437), (1431, 1430, 1435, 1436), (820, 1429, 1434, 819), (1429, 1428, 1433, 1434), (1428, 1427, 1432, 1433), (1427, 1426, 1431, 1432), (1426, 1425, 1430, 1431), (821, 1424, 1429, 820), (1424, 1423, 1428, 1429), (1423, 1422, 1427, 1428), (1422, 1421, 1426, 1427), (1421, 1420, 1425, 1426), (437, 1279, 1424, 821), (1279, 1278, 1423, 1424), (1278, 1277, 1422, 1423), (1277, 1276, 1421, 1422), (1276, 1275, 1420, 1421), (818, 1439, 1414, 803), (1439, 1438, 1413, 1414), (1438, 1437, 1412, 1413), (1437, 1436, 1411, 1412), (1436, 1435, 1410, 1411), (802, 803, 1414, 1419), (1419, 1414, 1413, 1418), (1418, 1413, 1412, 1417), (1417, 1412, 1411, 1416), (1416, 1411, 1410, 1415), (435, 434, 1409, 1260), (1260, 1409, 1408, 1261), (1261, 1408, 1407, 1262), (1262, 1407, 1406, 1263), (1263, 1406, 1405, 1264), (417, 447, 1404, 1345), (1345, 1404, 1403, 1346), (1346, 1403, 1402, 1347), (1347, 1402, 1401, 1348), (1348, 1401, 1400, 1349), (421, 420, 1399, 1250), (1250, 1399, 1398, 1251), (1251, 1398, 1397, 1252), (1252, 1397, 1396, 1253), (1253, 1396, 1395, 1254), (434, 433, 1394, 1409), (1409, 1394, 1393, 1408), (1408, 1393, 1392, 1407), (1407, 1392, 1391, 1406), (1406, 1391, 1390, 1405), (447, 446, 1389, 1404), (1404, 1389, 1388, 1403), (1403, 1388, 1387, 1402), (1402, 1387, 1386, 1401), (1401, 1386, 1385, 1400), (420, 419, 1384, 1399), (1399, 1384, 1383, 1398), (1398, 1383, 1382, 1397), (1397, 1382, 1381, 1396), (1396, 1381, 1380, 1395), (433, 432, 1379, 1394), (1394, 1379, 1378, 1393), (1393, 1378, 1377, 1392), (1392, 1377, 1376, 1391), (1391, 1376, 1375, 1390), (446, 445, 1374, 1389), (1389, 1374, 1373, 1388), (1388, 1373, 1372, 1387), (1387, 1372, 1371, 1386), (1386, 1371, 1370, 1385), (419, 418, 1369, 1384), (1384, 1369, 1368, 1383), (1383, 1368, 1367, 1382), (1382, 1367, 1366, 1381), (1381, 1366, 1365, 1380), (432, 431, 1364, 1379), (1379, 1364, 1363, 1378), (1378, 1363, 1362, 1377), (1377, 1362, 1361, 1376), (1376, 1361, 1360, 1375), (445, 444, 1359, 1374), (1374, 1359, 1358, 1373), (1373, 1358, 1357, 1372), (1372, 1357, 1356, 1371), (1371, 1356, 1355, 1370), (418, 416, 1354, 1369), (1369, 1354, 1353, 1368), (1368, 1353, 1352, 1367), (1367, 1352, 1351, 1366), (1366, 1351, 1350, 1365), (431, 430, 1344, 1364), (1364, 1344, 1343, 1363), (1363, 1343, 1342, 1362), (1362, 1342, 1341, 1361), (1361, 1341, 1340, 1360), (444, 443, 1339, 1359), (1359, 1339, 1338, 1358), (1358, 1338, 1337, 1357), (1357, 1337, 1336, 1356), (1356, 1336, 1335, 1355), (416, 417, 1345, 1354), (1354, 1345, 1346, 1353), (1353, 1346, 1347, 1352), (1352, 1347, 1348, 1351), (1351, 1348, 1349, 1350), (430, 429, 1334, 1344), (1344, 1334, 1333, 1343), (1343, 1333, 1332, 1342), (1342, 1332, 1331, 1341), (1341, 1331, 1330, 1340), (443, 442, 1329, 1339), (1339, 1329, 1328, 1338), (1338, 1328, 1327, 1337), (1337, 1327, 1326, 1336), (1336, 1326, 1325, 1335), (429, 428, 1324, 1334), (1334, 1324, 1323, 1333), (1333, 1323, 1322, 1332), (1332, 1322, 1321, 1331), (1331, 1321, 1320, 1330), (442, 441, 1319, 1329), (1329, 1319, 1318, 1328), (1328, 1318, 1317, 1327), (1327, 1317, 1316, 1326), (1326, 1316, 1315, 1325), (428, 427, 1314, 1324), (1324, 1314, 1313, 1323), (1323, 1313, 1312, 1322), (1322, 1312, 1311, 1321), (1321, 1311, 1310, 1320), (441, 440, 1309, 1319), (1319, 1309, 1308, 1318), (1318, 1308, 1307, 1317), (1317, 1307, 1306, 1316), (1316, 1306, 1305, 1315), (427, 426, 1304, 1314), (1314, 1304, 1303, 1313), (1313, 1303, 1302, 1312), (1312, 1302, 1301, 1311), (1311, 1301, 1300, 1310), (440, 439, 1299, 1309), (1309, 1299, 1298, 1308), (1308, 1298, 1297, 1307), (1307, 1297, 1296, 1306), (1306, 1296, 1295, 1305), (426, 425, 1294, 1304), (1304, 1294, 1293, 1303), (1303, 1293, 1292, 1302), (1302, 1292, 1291, 1301), (1301, 1291, 1290, 1300), (439, 438, 1289, 1299), (1299, 1289, 1288, 1298), (1298, 1288, 1287, 1297), (1297, 1287, 1286, 1296), (1296, 1286, 1285, 1295), (425, 424, 1284, 1294), (1294, 1284, 1283, 1293), (1293, 1283, 1282, 1292), (1292, 1282, 1281, 1291), (1291, 1281, 1280, 1290), (424, 423, 1274, 1284), (1284, 1274, 1273, 1283), (1283, 1273, 1272, 1282), (1282, 1272, 1271, 1281), (1281, 1271, 1270, 1280), (437, 436, 1269, 1279), (1279, 1269, 1268, 1278), (1278, 1268, 1267, 1277), (1277, 1267, 1266, 1276), (1276, 1266, 1265, 1275), (423, 422, 1259, 1274), (1274, 1259, 1258, 1273), (1273, 1258, 1257, 1272), (1272, 1257, 1256, 1271), (1271, 1256, 1255, 1270), (436, 435, 1260, 1269), (1269, 1260, 1261, 1268), (1268, 1261, 1262, 1267), (1267, 1262, 1263, 1266), (1266, 1263, 1264, 1265), (809, 1459, 1415, 804), (1459, 1458, 1416, 1415), (1458, 1457, 1417, 1416), (1457, 1456, 1418, 1417), (1456, 1455, 1419, 1418), (422, 421, 1250, 1259), (1259, 1250, 1251, 1258), (1258, 1251, 1252, 1257), (1257, 1252, 1253, 1256), (1256, 1253, 1254, 1255)])
me_cylinder.polygons.foreach_set('material_index', [0, 0, 0, 0, 0, 0, 0, 0, 0, 0, 0, 0, 0, 0, 0, 0, 0, 0, 0, 0, 0, 0, 0, 0, 0, 0, 0, 0, 0, 0, 0, 0, 0, 0, 0, 0, 0, 0, 0, 0, 0, 0, 0, 0, 0, 0, 0, 0, 0, 0, 0, 0, 0, 0, 0, 0, 0, 0, 0, 0, 0, 0, 0, 0, 0, 0, 0, 0, 0, 0, 0, 0, 0, 0, 0, 0, 0, 0, 0, 0, 0, 0, 0, 0, 0, 0, 0, 0, 0, 0, 0, 0, 0, 0, 0, 0, 0, 0, 0, 0, 0, 0, 0, 0, 0, 0, 0, 0, 0, 0, 0, 0, 0, 0, 0, 0, 0, 0, 0, 0, 0, 0, 0, 0, 0, 0, 0, 0, 0, 0, 0, 0, 0, 0, 0, 0, 0, 0, 0, 0, 0, 0, 0, 0, 0, 0, 0, 0, 0, 0, 0, 0, 0, 0, 0, 0, 0, 0, 0, 0, 0, 0, 0, 0, 0, 0, 0, 0, 0, 0, 0, 0, 0, 0, 0, 0, 0, 0, 0, 0, 0, 0, 0, 0, 0, 0, 0, 0, 0, 0, 0, 0, 0, 0, 0, 0, 0, 0, 0, 0, 0, 0, 0, 0, 0, 0, 0, 0, 0, 0, 0, 0, 0, 0, 0, 0, 0, 0, 0, 0, 0, 0, 0, 0, 0, 0, 0, 0, 0, 0, 0, 0, 0, 0, 0, 0, 0, 0, 0, 0, 0, 0, 0, 0, 0, 0, 0, 0, 0, 0, 0, 0, 0, 0, 0, 0, 0, 0, 0, 0, 0, 0, 0, 0, 0, 0, 0, 0, 0, 0, 0, 0, 0, 0, 0, 0, 0, 0, 0, 0, 0, 0, 0, 0, 0, 0, 0, 0, 0, 0, 0, 0, 0, 0, 0, 0, 0, 0, 0, 0, 0, 0, 0, 0, 0, 0, 0, 0, 0, 0, 0, 0, 0, 0, 0, 0, 0, 0, 0, 0, 0, 0, 1, 0, 0, 0, 0, 0, 0, 0, 0, 0, 0, 0, 0, 0, 0, 0, 0, 0, 0, 0, 0, 0, 0, 0, 0, 0, 0, 0, 0, 0, 0, 0, 1, 1, 1, 1, 1, 1, 1, 1, 1, 1, 1, 1, 1, 1, 1, 1, 1, 1, 1, 1, 1, 1, 1, 1, 1, 1, 1, 1, 1, 1, 1, 1, 1, 1, 1, 1, 1, 1, 1, 1, 1, 1, 1, 1, 1, 1, 1, 1, 1, 1, 1, 1, 1, 1, 1, 1, 1, 1, 1, 1, 1, 1, 1, 1, 1, 1, 1, 1, 1, 1, 1, 1, 1, 1, 1, 1, 1, 1, 1, 1, 1, 1, 1, 1, 1, 1, 1, 1, 1, 1, 1, 1, 1, 1, 1, 1, 1, 1, 1, 1, 1, 1, 1, 1, 1, 1, 1, 1, 1, 1, 1, 1, 1, 1, 1, 1, 1, 1, 1, 1, 1, 1, 1, 1, 1, 1, 1, 1, 1, 1, 1, 1, 1, 1, 1, 1, 1, 1, 1, 1, 1, 1, 1, 1, 1, 1, 1, 1, 1, 1, 1, 1, 1, 1, 1, 1, 1, 1, 1, 1, 1, 1, 1, 1, 1, 1, 1, 1, 1, 1, 1, 1, 1, 1, 1, 1, 1, 1, 1, 1, 1, 1, 1, 1, 1, 1, 1, 1, 1, 1, 1, 1, 1, 1, 1, 1, 1, 1, 1, 1, 1, 1, 1, 1, 1, 1, 1, 1, 1, 1, 1, 1, 1, 1, 1, 1, 1, 1, 1, 1, 1, 1, 1, 1, 2, 1, 1, 1, 1, 1, 1, 1, 1, 1, 1, 1, 1, 1, 1, 1, 1, 1, 1, 1, 1, 1, 1, 1, 1, 1, 1, 1, 1, 1, 1, 1, 2, 2, 2, 2, 2, 2, 2, 2, 2, 2, 2, 2, 2, 2, 2, 2, 2, 2, 2, 2, 2, 2, 2, 2, 2, 2, 2, 2, 2, 2, 2, 2, 2, 2, 2, 2, 2, 2, 2, 2, 2, 2, 2, 2, 2, 2, 2, 2, 2, 2, 2, 2, 2, 2, 2, 2, 2, 2, 2, 2, 2, 2, 2, 2, 2, 2, 2, 2, 2, 2, 2, 2, 2, 2, 2, 2, 2, 2, 2, 2, 2, 2, 2, 2, 2, 2, 2, 2, 2, 2, 2, 2, 2, 2, 2, 2, 2, 2, 2, 2, 2, 2, 2, 2, 2, 2, 2, 2, 2, 2, 2, 2, 2, 2, 2, 2, 2, 2, 2, 2, 2, 2, 2, 2, 2, 2, 2, 2, 2, 2, 2, 2, 2, 2, 2, 2, 2, 2, 2, 2, 2, 2, 2, 2, 2, 2, 2, 2, 2, 2, 2, 2, 2, 2, 2, 2, 2, 2, 2, 2, 1, 1, 1, 1, 1, 1, 1, 1, 1, 1, 1, 1, 1, 1, 1, 1, 1, 1, 1, 1, 1, 1, 1, 1, 1, 1, 1, 1, 1, 1, 1, 1, 1, 1, 1, 1, 1, 1, 1, 1, 1, 1, 1, 1, 1, 1, 1, 1, 1, 1, 1, 1, 1, 1, 1, 1, 1, 1, 1, 1, 1, 1, 1, 1, 1, 1, 1, 1, 1, 1, 1, 1, 1, 1, 1, 1, 1, 1, 1, 1, 1, 1, 1, 1, 1, 1, 1, 1, 1, 1, 1, 1, 1, 1, 1, 1, 1, 1, 1, 1, 1, 1, 1, 1, 1, 1, 1, 1, 1, 1, 1, 1, 1, 1, 1, 1, 1, 1, 1, 1, 1, 1, 1, 1, 1, 1, 1, 1, 1, 1, 1, 1, 1, 1, 1, 1, 1, 1, 1, 1, 1, 1, 1, 1, 1, 1, 1, 1, 1, 1, 1, 1, 1, 1, 1, 1, 1, 1, 1, 1, 1, 1, 1, 1, 1, 1, 1, 1, 1, 1, 1, 1, 1, 1, 1, 1, 1, 1, 1, 1, 1, 1, 1, 1, 1, 1, 1, 1, 1, 1, 1, 1, 1, 1, 1, 1, 1, 1, 1, 1, 1, 1, 1, 1, 1, 1, 1, 1, 1, 1, 1, 1, 1, 1, 1, 1, 1, 1, 1, 1, 1, 1, 1, 1, 1, 1, 1, 1, 1, 1, 1, 1, 1, 1, 1, 1, 1, 1, 1, 1, 1, 1, 1, 1, 1, 1, 1, 1, 1, 1, 1, 1, 1, 1, 1, 1, 1, 1, 1, 1, 1, 1, 1, 1, 1, 1, 1, 1, 1, 1, 1, 1, 1, 1, 1, 1, 1, 1, 1, 1, 1, 1, 1, 1, 1, 1, 1, 1, 1, 1, 1, 1, 1, 1, 1, 1, 1, 1, 1, 1, 1, 1, 1, 1, 1, 1, 1, 1, 1, 1, 1, 1, 1, 1, 1, 1, 1, 1, 1, 1, 1, 1, 1, 1, 1, 1, 1, 1, 1, 1, 1, 1, 1, 1, 1, 1, 1, 1, 1, 1, 1, 1, 1, 1, 1, 1, 1, 1, 1, 1, 1, 1, 1, 1, 1, 1, 1, 1, 1, 1, 1, 1, 1, 1, 1, 1, 1, 1, 1, 1, 1, 1, 1, 1, 1, 1, 1, 1, 1, 1, 1, 1, 1, 1, 1, 1, 1, 1, 1, 1, 1, 1, 1, 1, 1, 1, 1, 1, 1, 1, 1, 1, 1, 1, 1, 1, 1, 1, 1, 1, 1, 1, 1, 1, 1, 1, 1, 1, 1, 1, 1, 1, 1, 1, 1, 1, 1, 1, 1, 1, 1, 1, 1, 1, 1, 1, 1, 1, 1, 1, 1, 1, 1, 1, 1, 1, 1, 1, 1, 1, 1, 1, 1, 1, 1, 1, 1, 1, 1, 1, 1, 1, 1, 1, 1, 1, 1, 1, 1, 1, 1, 1, 1, 1, 1, 1, 1, 1, 1, 1, 1, 1, 1, 1, 1, 1, 1, 1, 1, 1, 1, 1, 1, 1, 1, 1, 1, 1, 1, 1, 1, 1, 1, 1, 1, 1, 1, 1, 1, 1, 1, 1, 1, 1, 1, 1, 1, 1, 1, 1, 1, 1, 1, 1, 1, 1, 1, 1, 1, 1, 1, 1, 1, 1, 1, 1, 1, 1, 1, 1, 1, 1, 1, 1, 1, 1, 1, 1, 1, 1, 1, 1, 1, 1, 1, 1, 1, 1, 1, 1, 1, 1, 1, 1, 1, 1, 1, 1, 1, 1, 1, 1, 1, 1, 1, 1, 1, 1, 1, 1, 1, 1, 1, 1, 1, 1, 1, 1, 1, 1, 1, 1, 1, 1, 1, 1, 1, 1, 1, 1, 1, 1, 1, 1, 1, 1, 1, 1, 1, 1, 1, 1, 1, 1, 1, 1, 1, 1, 1, 1, 1, 1, 1, 1, 1, 1, 1, 1, 1, 1, 1, 1, 1, 1, 1, 1, 1, 1, 1, 1, 1, 1, 1, 1, 1, 1, 1, 1, 1, 1, 1, 1, 1, 1, 1, 1, 1, 1, 1, 1])
me_cylinder.materials.append(mat_plate)
me_cylinder.materials.append(mat_candle)
me_cylinder.materials.append(mat_string)
me_cylinder.use_remesh_preserve_volume = False
me_cylinder.use_remesh_preserve_attributes = False
me_cylinder.use_mirror_vertex_groups = False
me_cylinder.update()

# ---- objects
ob_cylinder = bpy.data.objects.new('Cylinder', me_cylinder)
ob_lamp = bpy.data.objects.new('Lamp', light_lamp)
ob_camera = bpy.data.objects.new('Camera', cam_camera)

# ---- transforms, parenting, visibility, modifiers, constraints
ob_cylinder.location = (0.0, 0.0, 0.0)
ob_cylinder.lineart.crease_threshold = 0.0
ob_lamp.location = (4.076, 1.005, 5.904)
ob_lamp.rotation_euler = (0.6503, 0.05522, 1.866)
ob_lamp.lock_rotations_4d = False
ob_lamp.empty_display_type = 'ARROWS'
ob_lamp.color = (0.0, 0.0, 0.0, 0.0)
ob_lamp.lineart.crease_threshold = 0.0
ob_camera.location = (7.881, -9.086, 5.891)
ob_camera.rotation_euler = (1.144, -8.179e-08, 0.679)
ob_camera.lock_rotations_4d = False
ob_camera.empty_display_type = 'ARROWS'
ob_camera.color = (0.0, 0.0, 0.0, 0.0)
ob_camera.display_type = 'WIRE'
ob_camera.lineart.crease_threshold = 0.0

# ---- collection membership
col_collection_1.objects.link(ob_cylinder)
col_collection_1.objects.link(ob_lamp)
col_collection_1.objects.link(ob_camera)

# ---- scene / render settings (as saved in the file)
scene.camera = ob_camera
scene.frame_start = 1; scene.frame_end = 250; scene.frame_set(1)
scene.render.engine = 'CYCLES'
scene.render.resolution_percentage = 50
scene.render.dither_intensity = 0.0
scene.cycles.use_denoising = False
scene.cycles.samples = 128
scene.cycles.sampling_pattern = 'TABULATED_SOBOL'
scene.cycles.use_adaptive_sampling = False
scene.cycles.use_light_tree = False
scene.cycles.blur_glossy = 0.0
scene.cycles.sample_clamp_indirect = 0.0
scene.view_settings.view_transform = 'Standard'
bpy.context.view_layer.update()
